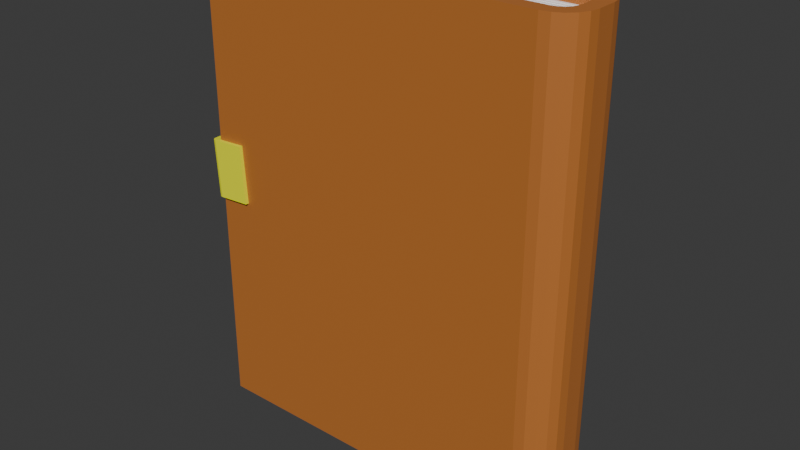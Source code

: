 # Source: Carte_SPECIALA.blend  (saved by Blender 4.2.66; exported with 4.5.12 LTS)
import bpy
from mathutils import Matrix  # noqa: F401  (used for matrix-valued properties, if any)

bpy.ops.wm.read_factory_settings(use_empty=True)
scene = bpy.context.scene
scene.name = 'Scene'

# ---- collections
col_collection = bpy.data.collections.new('Collection'); scene.collection.children.link(col_collection)

# ---- materials (node trees are filled in below, after node groups)
mat_material_060 = bpy.data.materials.new('Material.060')
mat_material_060.use_transparent_shadow = False
mat_material_061 = bpy.data.materials.new('Material.061')
mat_material_061.use_transparent_shadow = False
mat_material_062 = bpy.data.materials.new('Material.062')
mat_material_062.use_transparent_shadow = False
mat_material_063 = bpy.data.materials.new('Material.063')
mat_material_063.use_transparent_shadow = False

# ---- material node trees
mat_material_060.use_nodes = True; mat_material_060.node_tree.nodes.clear()
_N = mat_material_060.node_tree.nodes; _L = mat_material_060.node_tree.links
n0 = _N.new('ShaderNodeBsdfPrincipled'); n0.name = 'Principled BSDF'; n0.location = (10, 300)
n0.inputs[0].default_value = (0.505, 0.1713, 0.03608, 1.0)
n1 = _N.new('ShaderNodeOutputMaterial'); n1.name = 'Material Output'; n1.location = (300, 300)
_L.new(n0.outputs[0], n1.inputs[0])
n1.is_active_output = True
mat_material_061.use_nodes = True; mat_material_061.node_tree.nodes.clear()
_N = mat_material_061.node_tree.nodes; _L = mat_material_061.node_tree.links
n0 = _N.new('ShaderNodeBsdfPrincipled'); n0.name = 'Principled BSDF'; n0.location = (10, 300)
n0.inputs[0].default_value = (0.2357, 0.05027, 0.01057, 1.0)
n1 = _N.new('ShaderNodeOutputMaterial'); n1.name = 'Material Output'; n1.location = (300, 300)
_L.new(n0.outputs[0], n1.inputs[0])
n1.is_active_output = True
mat_material_062.use_nodes = True; mat_material_062.node_tree.nodes.clear()
_N = mat_material_062.node_tree.nodes; _L = mat_material_062.node_tree.links
n0 = _N.new('ShaderNodeBsdfPrincipled'); n0.name = 'Principled BSDF'; n0.location = (10, 300)
n0.inputs[0].default_value = (0.9784, 1.0, 0.0, 1.0)
n1 = _N.new('ShaderNodeOutputMaterial'); n1.name = 'Material Output'; n1.location = (300, 300)
_L.new(n0.outputs[0], n1.inputs[0])
n1.is_active_output = True
mat_material_063.use_nodes = True; mat_material_063.node_tree.nodes.clear()
_N = mat_material_063.node_tree.nodes; _L = mat_material_063.node_tree.links
n0 = _N.new('ShaderNodeBsdfPrincipled'); n0.name = 'Principled BSDF'; n0.location = (10, 300)
n0.inputs[0].default_value = (1.0, 1.0, 1.0, 1.0)
n1 = _N.new('ShaderNodeOutputMaterial'); n1.name = 'Material Output'; n1.location = (300, 300)
_L.new(n0.outputs[0], n1.inputs[0])
n1.is_active_output = True

# ---- world
world_world = bpy.data.worlds.new('World'); scene.world = world_world
world_world.use_nodes = True; world_world.node_tree.nodes.clear()
_N = world_world.node_tree.nodes; _L = world_world.node_tree.links
n0 = _N.new('ShaderNodeOutputWorld'); n0.name = 'World Output'; n0.location = (300, 300)
n1 = _N.new('ShaderNodeBackground'); n1.name = 'Background'; n1.location = (10, 300)
n1.inputs[0].default_value = (0.05088, 0.05088, 0.05088, 1.0)
_L.new(n1.outputs[0], n0.inputs[0])
n0.is_active_output = True
world_world.color = (0.05088, 0.05088, 0.05088)
world_world.use_sun_shadow = False
world_world.sun_shadow_jitter_overblur = 0.0

# ---- meshes
me_plane_035 = bpy.data.meshes.new('Plane.035')
me_plane_035.from_pydata([(-0.5049, -0.6279, -0.1119), (-0.5049, 0.6279, -0.1119), (0.4126, -0.6279, -0.1119), (0.4945, -0.6279, -0.02909), (0.4382, -0.6279, -0.1078), (0.4611, -0.6279, -0.09605), (0.4792, -0.6279, -0.07774), (0.4908, -0.6279, -0.05467), (0.4945, 0.6279, -0.02909), (0.4126, 0.6279, -0.1119), (0.4908, 0.6279, -0.05467), (0.4792, 0.6279, -0.07774), (0.4611, 0.6279, -0.09605), (0.4382, 0.6279, -0.1078), (0.494, -0.6279, 0.02481), (0.4103, -0.6279, 0.1076), (0.4896, -0.6279, 0.05039), (0.4776, -0.6279, 0.07346), (0.4591, -0.6279, 0.09177), (0.4359, -0.6279, 0.1035), (0.4103, 0.6279, 0.1076), (0.494, 0.6279, 0.02481), (0.4359, 0.6279, 0.1035), (0.4591, 0.6279, 0.09177), (0.4776, 0.6279, 0.07346), (0.4896, 0.6279, 0.05039), (-0.5049, -0.6279, -0.07186), (-0.5049, 0.6279, -0.07186), (0.4095, -0.6279, -0.07186), (0.4545, -0.6279, -0.02636), (0.4256, -0.6279, -0.0693), (0.4372, -0.6279, -0.06337), (0.4463, -0.6279, -0.05416), (0.4521, -0.6279, -0.04252), (0.4545, 0.6279, -0.02636), (0.4095, 0.6279, -0.07186), (0.4521, 0.6279, -0.04252), (0.4463, 0.6279, -0.05416), (0.4372, 0.6279, -0.06337), (0.4256, 0.6279, -0.0693), (0.454, -0.6279, 0.02124), (0.4071, -0.6279, 0.06758), (0.4512, -0.6279, 0.03751), (0.445, -0.6279, 0.04944), (0.4354, -0.6279, 0.05893), (0.4234, -0.6279, 0.06501), (0.4071, 0.6279, 0.06758), (0.454, 0.6279, 0.02124), (0.4234, 0.6279, 0.06501), (0.4354, 0.6279, 0.05893), (0.445, 0.6279, 0.04944), (0.4512, 0.6279, 0.03751), (0.4942, 0.6279, -0.00214), (0.4942, -0.6279, -0.00214), (0.4542, -0.6279, -0.002563), (0.4542, 0.6279, -0.002563)], [], [(9, 2, 0, 1), (2, 9, 13, 4), (4, 13, 12, 5), (5, 12, 11, 6), (6, 11, 10, 7), (7, 10, 8, 3), (14, 21, 25, 16), (16, 25, 24, 17), (17, 24, 23, 18), (18, 23, 22, 19), (19, 22, 20, 15), (53, 3, 8, 52), (35, 27, 26, 28), (28, 30, 39, 35), (30, 31, 38, 39), (31, 32, 37, 38), (32, 33, 36, 37), (33, 29, 34, 36), (40, 42, 51, 47), (42, 43, 50, 51), (43, 44, 49, 50), (44, 45, 48, 49), (45, 41, 46, 48), (54, 55, 34, 29), (1, 0, 26, 27), (2, 4, 30, 28), (13, 9, 35, 39), (4, 5, 31, 30), (12, 13, 39, 38), (5, 6, 32, 31), (11, 12, 38, 37), (6, 7, 33, 32), (10, 11, 37, 36), (7, 3, 29, 33), (8, 10, 36, 34), (14, 16, 42, 40), (25, 21, 47, 51), (16, 17, 43, 42), (24, 25, 51, 50), (17, 18, 44, 43), (23, 24, 50, 49), (18, 19, 45, 44), (22, 23, 49, 48), (19, 15, 41, 45), (20, 22, 48, 46), (53, 14, 40, 54), (52, 8, 34, 55), (9, 1, 27, 35), (0, 2, 28, 26), (46, 41, 15, 20), (21, 52, 55, 47), (3, 53, 54, 29), (40, 47, 55, 54), (14, 53, 52, 21)])
_uv = me_plane_035.uv_layers.new(name='UVMap')
_uv.uv.foreach_set('vector', [1.0, 1.0, 1.0, 0.0, 1.0, 0.0, 1.0, 1.0, 1.0, 0.0, 1.0, 1.0, 1.0, 1.0, 1.0, 0.0, 1.0, 0.0, 1.0, 1.0, 1.0, 1.0, 1.0, 0.0, 1.0, 0.0, 1.0, 1.0, 0.9219, 1.0, 0.9219, 0.0, 0.9219, 0.0, 0.9219, 1.0, 0.8696, 1.0, 0.8696, 0.0, 0.8696, 0.0, 0.8696, 1.0, 0.8114, 1.0, 0.8114, 0.0, 0.6886, 0.0, 0.6886, 1.0, 0.6302, 1.0, 0.6302, 0.0, 0.6302, 0.0, 0.6302, 1.0, 0.5774, 1.0, 0.5774, 0.0, 0.5774, 0.0, 0.5774, 1.0, 0.483, 1.0, 0.483, 0.0, 0.483, 0.0, 0.483, 1.0, 0.4714, 1.0, 0.4714, 0.0, 0.4714, 0.0, 0.4714, 1.0, 0.4585, 1.0, 0.4585, 0.0, 0.75, 0.0, 0.8114, 0.0, 0.8114, 1.0, 0.75, 1.0, 1.0, 1.0, 1.0, 1.0, 1.0, 0.0, 1.0, 0.0, 1.0, 0.0, 1.0, 0.0, 1.0, 1.0, 1.0, 1.0, 1.0, 0.0, 1.0, 0.0, 1.0, 1.0, 1.0, 1.0, 1.0, 0.0, 0.9219, 0.0, 0.9219, 1.0, 1.0, 1.0, 0.9219, 0.0, 0.8696, 0.0, 0.8696, 1.0, 0.9219, 1.0, 0.8696, 0.0, 0.8114, 0.0, 0.8114, 1.0, 0.8696, 1.0, 0.6886, 0.0, 0.6302, 0.0, 0.6302, 1.0, 0.6886, 1.0, 0.6302, 0.0, 0.5774, 0.0, 0.5774, 1.0, 0.6302, 1.0, 0.5774, 0.0, 0.483, 0.0, 0.483, 1.0, 0.5774, 1.0, 0.483, 0.0, 0.4714, 0.0, 0.4714, 1.0, 0.483, 1.0, 0.4714, 0.0, 0.4585, 0.0, 0.4585, 1.0, 0.4714, 1.0, 0.75, 0.0, 0.75, 1.0, 0.8114, 1.0, 0.8114, 0.0, 1.0, 1.0, 1.0, 0.0, 1.0, 0.0, 1.0, 1.0, 1.0, 0.0, 1.0, 0.0, 1.0, 0.0, 1.0, 0.0, 1.0, 1.0, 1.0, 1.0, 1.0, 1.0, 1.0, 1.0, 1.0, 0.0, 1.0, 0.0, 1.0, 0.0, 1.0, 0.0, 1.0, 1.0, 1.0, 1.0, 1.0, 1.0, 1.0, 1.0, 1.0, 0.0, 0.9219, 0.0, 0.9219, 0.0, 1.0, 0.0, 0.9219, 1.0, 1.0, 1.0, 1.0, 1.0, 0.9219, 1.0, 0.9219, 0.0, 0.8696, 0.0, 0.8696, 0.0, 0.9219, 0.0, 0.8696, 1.0, 0.9219, 1.0, 0.9219, 1.0, 0.8696, 1.0, 0.8696, 0.0, 0.8114, 0.0, 0.8114, 0.0, 0.8696, 0.0, 0.8114, 1.0, 0.8696, 1.0, 0.8696, 1.0, 0.8114, 1.0, 0.6886, 0.0, 0.6302, 0.0, 0.6302, 0.0, 0.6886, 0.0, 0.6302, 1.0, 0.6886, 1.0, 0.6886, 1.0, 0.6302, 1.0, 0.6302, 0.0, 0.5774, 0.0, 0.5774, 0.0, 0.6302, 0.0, 0.5774, 1.0, 0.6302, 1.0, 0.6302, 1.0, 0.5774, 1.0, 0.5774, 0.0, 0.483, 0.0, 0.483, 0.0, 0.5774, 0.0, 0.483, 1.0, 0.5774, 1.0, 0.5774, 1.0, 0.483, 1.0, 0.483, 0.0, 0.4714, 0.0, 0.4714, 0.0, 0.483, 0.0, 0.4714, 1.0, 0.483, 1.0, 0.483, 1.0, 0.4714, 1.0, 0.4714, 0.0, 0.4585, 0.0, 0.4585, 0.0, 0.4714, 0.0, 0.4585, 1.0, 0.4714, 1.0, 0.4714, 1.0, 0.4585, 1.0, 0.75, 0.0, 0.6886, 0.0, 0.6886, 0.0, 0.75, 0.0, 0.75, 1.0, 0.8114, 1.0, 0.8114, 1.0, 0.75, 1.0, 1.0, 1.0, 1.0, 1.0, 1.0, 1.0, 1.0, 1.0, 1.0, 0.0, 1.0, 0.0, 1.0, 0.0, 1.0, 0.0, 0.4585, 1.0, 0.4585, 0.0, 0.4585, 0.0, 0.4585, 1.0, 0.6886, 1.0, 0.75, 1.0, 0.75, 1.0, 0.6886, 1.0, 0.8114, 0.0, 0.75, 0.0, 0.75, 0.0, 0.8114, 0.0, 0.6886, 0.0, 0.6886, 1.0, 0.75, 1.0, 0.75, 0.0, 0.6886, 0.0, 0.75, 0.0, 0.75, 1.0, 0.6886, 1.0])
me_plane_035.materials.append(mat_material_060)
me_plane_035.materials.append(mat_material_061)
me_plane_035.update()
me_plane_036 = bpy.data.meshes.new('Plane.036')
me_plane_036.from_pydata([(0.09374, 0.07203, 0.1187), (0.09374, -0.08383, 0.1187), (-0.008013, -0.08383, 0.1076), (-0.008013, 0.07203, 0.1076), (0.09374, 0.07203, 0.1076), (0.09374, -0.08383, 0.1076), (0.005248, 0.07203, 0.1187), (0.005248, -0.08383, 0.1187), (0.005248, 0.07203, 0.1076), (0.005248, -0.08383, 0.1076), (-0.008013, -0.08383, 0.1076), (-0.008013, 0.07203, 0.1076), (0.005248, -0.08383, 0.1076), (0.005248, 0.07203, 0.1076), (-0.008013, -0.08383, -0.1115), (-0.008013, 0.07203, -0.1115), (0.005248, -0.08383, -0.1115), (0.005248, 0.07203, -0.1115), (0.005248, -0.08383, -0.1242), (0.005248, 0.07203, -0.1242), (0.08888, 0.07203, -0.1115), (0.08888, -0.08383, -0.1115), (0.08888, 0.07203, -0.1242), (0.08888, -0.08383, -0.1242), (-0.008013, 0.07203, 0.1076), (0.005248, 0.07203, 0.1187), (-0.006236, 0.07203, 0.1131), (-0.001383, 0.07203, 0.1172), (0.005248, -0.08383, 0.1187), (-0.008013, -0.08383, 0.1076), (-0.001383, -0.08383, 0.1172), (-0.006236, -0.08383, 0.1131), (-0.008013, -0.08383, -0.1115), (0.005248, -0.08383, -0.1242), (-0.006236, -0.08383, -0.1179), (-0.001383, -0.08383, -0.1225), (0.005248, 0.07203, -0.1242), (-0.008013, 0.07203, -0.1115), (-0.001383, 0.07203, -0.1225), (-0.006236, 0.07203, -0.1179)], [], [(6, 7, 1, 0), (8, 4, 5, 9), (0, 1, 5, 4), (24, 26, 27, 25, 6, 8, 3), (14, 15, 37, 32), (6, 0, 4, 8), (7, 28, 30, 31, 29, 2, 9), (1, 7, 9, 5), (2, 3, 11, 10), (29, 24, 3, 2), (12, 10, 14, 16), (9, 2, 10, 12), (8, 9, 12, 13), (3, 8, 13, 11), (11, 13, 17, 15), (10, 11, 15, 14), (13, 12, 16, 17), (16, 14, 32, 34, 35, 33, 18), (36, 19, 18, 33), (16, 18, 23, 21), (15, 17, 19, 36, 38, 39, 37), (20, 21, 23, 22), (18, 19, 22, 23), (17, 16, 21, 20), (19, 17, 20, 22), (28, 25, 27, 30), (30, 27, 26, 31), (31, 26, 24, 29), (32, 37, 39, 34), (34, 39, 38, 35), (35, 38, 36, 33), (25, 28, 7, 6)])
_uv = me_plane_036.uv_layers.new(name='UVMap')
_uv.uv.foreach_set('vector', [0.3309, 0.0, 0.3309, 1.0, 1.0, 1.0, 1.0, 0.0, 0.3309, 0.0, 1.0, 0.0, 1.0, 1.0, 0.3309, 1.0, 1.0, 0.0, 1.0, 1.0, 1.0, 1.0, 1.0, 0.0, 0.0, 0.0, 0.01478, 0.0, 0.1655, 0.0, 0.3309, 0.0, 0.3309, 0.0, 0.3309, 0.0, 0.0, 0.0, 0.0, 1.0, 0.0, 0.0, 0.0, 0.0, 0.0, 1.0, 0.3309, 0.0, 1.0, 0.0, 1.0, 0.0, 0.3309, 0.0, 0.3309, 1.0, 0.3309, 1.0, 0.1655, 1.0, 0.01478, 1.0, 0.0, 1.0, 0.0, 1.0, 0.3309, 1.0, 1.0, 1.0, 0.3309, 1.0, 0.3309, 1.0, 1.0, 1.0, 0.0, 1.0, 0.0, 0.0, 0.0, 0.0, 0.0, 1.0, 0.0, 1.0, 0.0, 0.0, 0.0, 0.0, 0.0, 1.0, 0.3309, 1.0, 0.0, 1.0, 0.0, 1.0, 0.3309, 1.0, 0.3309, 1.0, 0.0, 1.0, 0.0, 1.0, 0.3309, 1.0, 0.3309, 0.0, 0.3309, 1.0, 0.3309, 1.0, 0.3309, 0.0, 0.0, 0.0, 0.3309, 0.0, 0.3309, 0.0, 0.0, 0.0, 0.0, 0.0, 0.3309, 0.0, 0.3309, 0.0, 0.0, 0.0, 0.0, 1.0, 0.0, 0.0, 0.0, 0.0, 0.0, 1.0, 0.3309, 0.0, 0.3309, 1.0, 0.3309, 1.0, 0.3309, 0.0, 0.3309, 1.0, 0.0, 1.0, 0.0, 1.0, 0.01478, 1.0, 0.1655, 1.0, 0.3309, 1.0, 0.3309, 1.0, 0.3309, 0.0, 0.3309, 0.0, 0.3309, 1.0, 0.3309, 1.0, 0.3309, 1.0, 0.3309, 1.0, 0.3309, 1.0, 0.3309, 1.0, 0.0, 0.0, 0.3309, 0.0, 0.3309, 0.0, 0.3309, 0.0, 0.1655, 0.0, 0.01478, 0.0, 0.0, 0.0, 0.3309, 0.0, 0.3309, 1.0, 0.3309, 1.0, 0.3309, 0.0, 0.3309, 1.0, 0.3309, 0.0, 0.3309, 0.0, 0.3309, 1.0, 0.3309, 0.0, 0.3309, 1.0, 0.3309, 1.0, 0.3309, 0.0, 0.3309, 0.0, 0.3309, 0.0, 0.3309, 0.0, 0.3309, 0.0, 0.3309, 1.0, 0.3309, 0.0, 0.1655, 0.0, 0.1655, 1.0, 0.1655, 1.0, 0.1655, 0.0, 0.01478, 0.0, 0.01478, 1.0, 0.01478, 1.0, 0.01478, 0.0, 0.0, 0.0, 0.0, 1.0, 0.0, 1.0, 0.0, 0.0, 0.01478, 0.0, 0.01478, 1.0, 0.01478, 1.0, 0.01478, 0.0, 0.1655, 0.0, 0.1655, 1.0, 0.1655, 1.0, 0.1655, 0.0, 0.3309, 0.0, 0.3309, 1.0, 0.3309, 0.0, 0.3309, 1.0, 0.3309, 1.0, 0.3309, 0.0])
me_plane_036.materials.append(mat_material_062)
me_plane_036.update()
me_cube_018 = bpy.data.meshes.new('Cube.018')
me_cube_018.from_pydata([(-1.0, -1.0, 1.0), (-1.0, 1.0, 1.0), (1.0, -1.0, -1.0), (1.0, -1.0, 1.0), (1.0, 1.0, -1.0), (1.0, 1.0, 1.0), (-0.9948, -0.9948, 0.2727), (-0.9948, -0.9948, 0.3002), (0.9948, -0.9948, 0.3002), (0.9948, -0.9948, 0.2727), (-0.9948, -0.9948, 0.06342), (0.9948, -0.9948, 0.06342), (-0.9948, -0.9948, 0.09091), (-0.9948, -0.9948, 0.1184), (0.9948, -0.9948, 0.1184), (0.9948, -0.9948, 0.09091), (-0.9948, -0.9948, -0.1184), (0.9948, -0.9948, -0.1184), (-0.9948, -0.9948, -0.09091), (-0.9948, -0.9948, -0.06342), (0.9948, -0.9948, -0.06342), (0.9948, -0.9948, -0.09091), (-0.9948, -0.9948, -0.3002), (0.9948, -0.9948, -0.3002), (-0.9948, -0.9948, -0.2727), (-0.9948, -0.9948, -0.2452), (0.9948, -0.9948, -0.2452), (0.9948, -0.9948, -0.2727), (-0.9948, -0.9948, -0.482), (0.9948, -0.9948, -0.482), (-0.9948, -0.9948, -0.4545), (-0.9948, -0.9948, -0.4271), (0.9948, -0.9948, -0.4271), (0.9948, -0.9948, -0.4545), (-0.9948, -0.9948, -0.6639), (0.9948, -0.9948, -0.6639), (-0.9948, -0.9948, -0.6364), (-0.9948, -0.9948, -0.6089), (0.9948, -0.9948, -0.6089), (0.9948, -0.9948, -0.6364), (-0.9948, -0.9948, -0.8457), (0.9948, -0.9948, -0.8457), (-0.9948, -0.9948, -0.8182), (-0.9948, -0.9948, -0.7907), (0.9948, -0.9948, -0.7907), (0.9948, -0.9948, -0.8182), (-1.0, -1.0, -0.1184), (-1.0, 1.0, -0.1184), (1.0, 1.0, -0.1184), (1.0, -1.0, -0.1184), (0.9948, -0.9948, 0.2452), (-0.9948, -0.9948, 0.2452), (0.9948, -0.9948, 0.4545), (0.9948, -0.9948, 0.482), (-0.9948, -0.9948, 0.482), (-0.9948, -0.9948, 0.4545), (0.9948, -0.9948, 0.4271), (-0.9948, -0.9948, 0.4271), (0.9948, -0.9948, 0.6364), (0.9948, -0.9948, 0.6639), (-0.9948, -0.9948, 0.6639), (-0.9948, -0.9948, 0.6364), (0.9948, -0.9948, 0.6089), (-0.9948, -0.9948, 0.6089), (0.9948, -0.9948, 0.8182), (0.9948, -0.9948, 0.8457), (-0.9948, -0.9948, 0.8457), (-0.9948, -0.9948, 0.8182), (0.9948, -0.9948, 0.7907), (-0.9948, -0.9948, 0.7907), (0.9948, 0.9948, -0.8182), (0.9948, 0.9948, -0.7907), (0.9948, 0.9948, -0.8457), (0.9948, 0.9948, -0.6364), (0.9948, 0.9948, -0.6089), (0.9948, 0.9948, -0.6639), (0.9948, 0.9948, -0.4545), (0.9948, 0.9948, -0.4271), (0.9948, 0.9948, -0.482), (0.9948, 0.9948, -0.2727), (0.9948, 0.9948, -0.2452), (0.9948, 0.9948, -0.3002), (0.9948, 0.9948, -0.09091), (0.9948, 0.9948, -0.06342), (0.9948, 0.9948, -0.1184), (0.9948, 0.9948, 0.09091), (0.9948, 0.9948, 0.1184), (0.9948, 0.9948, 0.06342), (0.9948, 0.9948, 0.2727), (0.9948, 0.9948, 0.3002), (0.9948, 0.9948, 0.2452), (0.9948, 0.9948, 0.4545), (0.9948, 0.9948, 0.482), (0.9948, 0.9948, 0.4271), (0.9948, 0.9948, 0.6364), (0.9948, 0.9948, 0.6639), (0.9948, 0.9948, 0.6089), (0.9948, 0.9948, 0.8182), (0.9948, 0.9948, 0.8457), (0.9948, 0.9948, 0.7907), (-0.9948, 0.9948, -0.8182), (-0.9948, 0.9948, -0.7907), (-0.9948, 0.9948, -0.8457), (-0.9948, 0.9948, -0.6364), (-0.9948, 0.9948, -0.6089), (-0.9948, 0.9948, -0.6639), (-0.9948, 0.9948, -0.4545), (-0.9948, 0.9948, -0.4271), (-0.9948, 0.9948, -0.482), (-0.9948, 0.9948, -0.2727), (-0.9948, 0.9948, -0.2452), (-0.9948, 0.9948, -0.3002), (-0.9948, 0.9948, -0.09091), (-0.9948, 0.9948, -0.06342), (-0.9948, 0.9948, -0.1184), (-0.9948, 0.9948, 0.09091), (-0.9948, 0.9948, 0.1184), (-0.9948, 0.9948, 0.06342), (-0.9948, 0.9948, 0.2727), (-0.9948, 0.9948, 0.3002), (-0.9948, 0.9948, 0.2452), (-0.9948, 0.9948, 0.4545), (-0.9948, 0.9948, 0.482), (-0.9948, 0.9948, 0.4271), (-0.9948, 0.9948, 0.6364), (-0.9948, 0.9948, 0.6639), (-0.9948, 0.9948, 0.6089), (-0.9948, 0.9948, 0.8182), (-0.9948, 0.9948, 0.8457), (-0.9948, 0.9948, 0.7907), (-1.0, -1.0, -0.9728), (-0.9728, -1.0, -1.0), (-0.9991, -1.0, -0.9799), (-0.9964, -1.0, -0.9864), (-0.992, -1.0, -0.992), (-0.9864, -1.0, -0.9964), (-0.9799, -1.0, -0.9991), (-0.9728, 1.0, -1.0), (-1.0, 1.0, -0.9728), (-0.9799, 1.0, -0.9991), (-0.9864, 1.0, -0.9964), (-0.992, 1.0, -0.992), (-0.9964, 1.0, -0.9864), (-0.9991, 1.0, -0.9799), (-1.0, -1.0, -0.7635), (-0.9728, -0.9728, -0.7907), (-0.9991, -0.9991, -0.7705), (-0.9964, -0.9964, -0.7771), (-0.992, -0.992, -0.7827), (-0.9864, -0.9864, -0.7871), (-0.9799, -0.9799, -0.7898), (-0.9728, -0.9728, -0.8457), (-1.0, -1.0, -0.8729), (-0.9799, -0.9799, -0.8466), (-0.9864, -0.9864, -0.8493), (-0.992, -0.992, -0.8536), (-0.9964, -0.9964, -0.8593), (-0.9991, -0.9991, -0.8658), (-1.0, -1.0, -0.5817), (-0.9728, -0.9728, -0.6089), (-0.9991, -0.9991, -0.5887), (-0.9964, -0.9964, -0.5953), (-0.992, -0.992, -0.6009), (-0.9864, -0.9864, -0.6052), (-0.9799, -0.9799, -0.6079), (-0.9728, -0.9728, -0.6639), (-1.0, -1.0, -0.691), (-0.9799, -0.9799, -0.6648), (-0.9864, -0.9864, -0.6675), (-0.992, -0.992, -0.6718), (-0.9964, -0.9964, -0.6774), (-0.9991, -0.9991, -0.684), (-1.0, -1.0, -0.3999), (-0.9728, -0.9728, -0.4271), (-0.9991, -0.9991, -0.4069), (-0.9964, -0.9964, -0.4135), (-0.992, -0.992, -0.4191), (-0.9864, -0.9864, -0.4234), (-0.9799, -0.9799, -0.4261), (-0.9728, -0.9728, -0.482), (-1.0, -1.0, -0.5092), (-0.9799, -0.9799, -0.483), (-0.9864, -0.9864, -0.4857), (-0.992, -0.992, -0.49), (-0.9964, -0.9964, -0.4956), (-0.9991, -0.9991, -0.5022), (-1.0, -1.0, -0.2181), (-0.9728, -0.9728, -0.2452), (-0.9991, -0.9991, -0.2251), (-0.9964, -0.9964, -0.2316), (-0.992, -0.992, -0.2373), (-0.9864, -0.9864, -0.2416), (-0.9799, -0.9799, -0.2443), (-0.9728, -0.9728, -0.3002), (-1.0, -1.0, -0.3274), (-0.9799, -0.9799, -0.3011), (-0.9864, -0.9864, -0.3039), (-0.992, -0.992, -0.3082), (-0.9964, -0.9964, -0.3138), (-0.9991, -0.9991, -0.3204), (-1.0, -1.0, -0.03623), (-0.9728, -0.9728, -0.06342), (-0.9991, -0.9991, -0.04327), (-0.9964, -0.9964, -0.04983), (-0.992, -0.992, -0.05546), (-0.9864, -0.9864, -0.05978), (-0.9799, -0.9799, -0.06249), (-1.0, -1.0, 0.1456), (-0.9728, -0.9728, 0.1184), (-0.9991, -0.9991, 0.1385), (-0.9964, -0.9964, 0.132), (-0.992, -0.992, 0.1264), (-0.9864, -0.9864, 0.122), (-0.9799, -0.9799, 0.1193), (-0.9728, -0.9728, 0.06342), (-1.0, -1.0, 0.03623), (-0.9799, -0.9799, 0.06249), (-0.9864, -0.9864, 0.05978), (-0.992, -0.992, 0.05546), (-0.9964, -0.9964, 0.04983), (-0.9991, -0.9991, 0.04327), (-1.0, -1.0, 0.3274), (-0.9728, -0.9728, 0.3002), (-0.9991, -0.9991, 0.3204), (-0.9964, -0.9964, 0.3138), (-0.992, -0.992, 0.3082), (-0.9864, -0.9864, 0.3039), (-0.9799, -0.9799, 0.3011), (-0.9728, -0.9728, 0.2452), (-1.0, -1.0, 0.2181), (-0.9799, -0.9799, 0.2443), (-0.9864, -0.9864, 0.2416), (-0.992, -0.992, 0.2373), (-0.9964, -0.9964, 0.2316), (-0.9991, -0.9991, 0.2251), (-1.0, -1.0, 0.5092), (-0.9728, -0.9728, 0.482), (-0.9991, -0.9991, 0.5022), (-0.9964, -0.9964, 0.4956), (-0.992, -0.992, 0.49), (-0.9864, -0.9864, 0.4857), (-0.9799, -0.9799, 0.483), (-0.9728, -0.9728, 0.4271), (-1.0, -1.0, 0.3999), (-0.9799, -0.9799, 0.4261), (-0.9864, -0.9864, 0.4234), (-0.992, -0.992, 0.4191), (-0.9964, -0.9964, 0.4135), (-0.9991, -0.9991, 0.4069), (-1.0, -1.0, 0.691), (-0.9728, -0.9728, 0.6639), (-0.9991, -0.9991, 0.684), (-0.9964, -0.9964, 0.6774), (-0.992, -0.992, 0.6718), (-0.9864, -0.9864, 0.6675), (-0.9799, -0.9799, 0.6648), (-0.9728, -0.9728, 0.6089), (-1.0, -1.0, 0.5817), (-0.9799, -0.9799, 0.6079), (-0.9864, -0.9864, 0.6052), (-0.992, -0.992, 0.6009), (-0.9964, -0.9964, 0.5953), (-0.9991, -0.9991, 0.5887), (-1.0, -1.0, 0.8729), (-0.9728, -0.9728, 0.8457), (-0.9991, -0.9991, 0.8658), (-0.9964, -0.9964, 0.8593), (-0.992, -0.992, 0.8536), (-0.9864, -0.9864, 0.8493), (-0.9799, -0.9799, 0.8466), (-0.9728, -0.9728, 0.7907), (-1.0, -1.0, 0.7635), (-0.9799, -0.9799, 0.7898), (-0.9864, -0.9864, 0.7871), (-0.992, -0.992, 0.7827), (-0.9964, -0.9964, 0.7771), (-0.9991, -0.9991, 0.7705), (-1.0, 1.0, 0.7635), (-0.9728, 0.9728, 0.7907), (-0.9991, 0.9991, 0.7705), (-0.9964, 0.9964, 0.7771), (-0.992, 0.992, 0.7827), (-0.9864, 0.9864, 0.7871), (-0.9799, 0.9799, 0.7898), (-0.9728, 0.9728, 0.8457), (-1.0, 1.0, 0.8729), (-0.9799, 0.9799, 0.8466), (-0.9864, 0.9864, 0.8493), (-0.992, 0.992, 0.8536), (-0.9964, 0.9964, 0.8593), (-0.9991, 0.9991, 0.8658), (-1.0, 1.0, 0.5817), (-0.9728, 0.9728, 0.6089), (-0.9991, 0.9991, 0.5887), (-0.9964, 0.9964, 0.5953), (-0.992, 0.992, 0.6009), (-0.9864, 0.9864, 0.6052), (-0.9799, 0.9799, 0.6079), (-0.9728, 0.9728, 0.6639), (-1.0, 1.0, 0.691), (-0.9799, 0.9799, 0.6648), (-0.9864, 0.9864, 0.6675), (-0.992, 0.992, 0.6718), (-0.9964, 0.9964, 0.6774), (-0.9991, 0.9991, 0.684), (-1.0, 1.0, 0.3999), (-0.9728, 0.9728, 0.4271), (-0.9991, 0.9991, 0.4069), (-0.9964, 0.9964, 0.4135), (-0.992, 0.992, 0.4191), (-0.9864, 0.9864, 0.4234), (-0.9799, 0.9799, 0.4261), (-0.9728, 0.9728, 0.482), (-1.0, 1.0, 0.5092), (-0.9799, 0.9799, 0.483), (-0.9864, 0.9864, 0.4857), (-0.992, 0.992, 0.49), (-0.9964, 0.9964, 0.4956), (-0.9991, 0.9991, 0.5022), (-1.0, 1.0, 0.2181), (-0.9728, 0.9728, 0.2452), (-0.9991, 0.9991, 0.2251), (-0.9964, 0.9964, 0.2316), (-0.992, 0.992, 0.2373), (-0.9864, 0.9864, 0.2416), (-0.9799, 0.9799, 0.2443), (-0.9728, 0.9728, 0.3002), (-1.0, 1.0, 0.3274), (-0.9799, 0.9799, 0.3011), (-0.9864, 0.9864, 0.3039), (-0.992, 0.992, 0.3082), (-0.9964, 0.9964, 0.3138), (-0.9991, 0.9991, 0.3204), (-1.0, 1.0, 0.03623), (-0.9728, 0.9728, 0.06342), (-0.9991, 0.9991, 0.04327), (-0.9964, 0.9964, 0.04983), (-0.992, 0.992, 0.05546), (-0.9864, 0.9864, 0.05978), (-0.9799, 0.9799, 0.06249), (-0.9728, 0.9728, 0.1184), (-1.0, 1.0, 0.1456), (-0.9799, 0.9799, 0.1193), (-0.9864, 0.9864, 0.122), (-0.992, 0.992, 0.1264), (-0.9964, 0.9964, 0.132), (-0.9991, 0.9991, 0.1385), (-0.9728, 0.9728, -0.06342), (-1.0, 1.0, -0.03623), (-0.9799, 0.9799, -0.06249), (-0.9864, 0.9864, -0.05978), (-0.992, 0.992, -0.05546), (-0.9964, 0.9964, -0.04983), (-0.9991, 0.9991, -0.04327), (-1.0, 1.0, -0.3274), (-0.9728, 0.9728, -0.3002), (-0.9991, 0.9991, -0.3204), (-0.9964, 0.9964, -0.3138), (-0.992, 0.992, -0.3082), (-0.9864, 0.9864, -0.3039), (-0.9799, 0.9799, -0.3011), (-0.9728, 0.9728, -0.2452), (-1.0, 1.0, -0.2181), (-0.9799, 0.9799, -0.2443), (-0.9864, 0.9864, -0.2416), (-0.992, 0.992, -0.2373), (-0.9964, 0.9964, -0.2316), (-0.9991, 0.9991, -0.2251), (-1.0, 1.0, -0.5092), (-0.9728, 0.9728, -0.482), (-0.9991, 0.9991, -0.5022), (-0.9964, 0.9964, -0.4956), (-0.992, 0.992, -0.49), (-0.9864, 0.9864, -0.4857), (-0.9799, 0.9799, -0.483), (-0.9728, 0.9728, -0.4271), (-1.0, 1.0, -0.3999), (-0.9799, 0.9799, -0.4261), (-0.9864, 0.9864, -0.4234), (-0.992, 0.992, -0.4191), (-0.9964, 0.9964, -0.4135), (-0.9991, 0.9991, -0.4069), (-1.0, 1.0, -0.691), (-0.9728, 0.9728, -0.6639), (-0.9991, 0.9991, -0.684), (-0.9964, 0.9964, -0.6774), (-0.992, 0.992, -0.6718), (-0.9864, 0.9864, -0.6675), (-0.9799, 0.9799, -0.6648), (-0.9728, 0.9728, -0.6089), (-1.0, 1.0, -0.5817), (-0.9799, 0.9799, -0.6079), (-0.9864, 0.9864, -0.6052), (-0.992, 0.992, -0.6009), (-0.9964, 0.9964, -0.5953), (-0.9991, 0.9991, -0.5887), (-1.0, 1.0, -0.8729), (-0.9728, 0.9728, -0.8457), (-0.9991, 0.9991, -0.8658), (-0.9964, 0.9964, -0.8593), (-0.992, 0.992, -0.8536), (-0.9864, 0.9864, -0.8493), (-0.9799, 0.9799, -0.8466), (-0.9728, 0.9728, -0.7907), (-1.0, 1.0, -0.7635), (-0.9799, 0.9799, -0.7898), (-0.9864, 0.9864, -0.7871), (-0.992, 0.992, -0.7827), (-0.9964, 0.9964, -0.7771), (-0.9991, 0.9991, -0.7705), (1.0, 1.0, 0.7635), (0.9728, 0.9728, 0.7907), (0.9991, 0.9991, 0.7705), (0.9964, 0.9964, 0.7771), (0.992, 0.992, 0.7827), (0.9864, 0.9864, 0.7871), (0.9799, 0.9799, 0.7898), (0.9728, 0.9728, 0.8457), (1.0, 1.0, 0.8729), (0.9799, 0.9799, 0.8466), (0.9864, 0.9864, 0.8493), (0.992, 0.992, 0.8536), (0.9964, 0.9964, 0.8593), (0.9991, 0.9991, 0.8658), (1.0, 1.0, 0.5817), (0.9728, 0.9728, 0.6089), (0.9991, 0.9991, 0.5887), (0.9964, 0.9964, 0.5953), (0.992, 0.992, 0.6009), (0.9864, 0.9864, 0.6052), (0.9799, 0.9799, 0.6079), (0.9728, 0.9728, 0.6639), (1.0, 1.0, 0.691), (0.9799, 0.9799, 0.6648), (0.9864, 0.9864, 0.6675), (0.992, 0.992, 0.6718), (0.9964, 0.9964, 0.6774), (0.9991, 0.9991, 0.684), (1.0, 1.0, 0.3999), (0.9728, 0.9728, 0.4271), (0.9991, 0.9991, 0.4069), (0.9964, 0.9964, 0.4135), (0.992, 0.992, 0.4191), (0.9864, 0.9864, 0.4234), (0.9799, 0.9799, 0.4261), (0.9728, 0.9728, 0.482), (1.0, 1.0, 0.5092), (0.9799, 0.9799, 0.483), (0.9864, 0.9864, 0.4857), (0.992, 0.992, 0.49), (0.9964, 0.9964, 0.4956), (0.9991, 0.9991, 0.5022), (1.0, 1.0, 0.2181), (0.9728, 0.9728, 0.2452), (0.9991, 0.9991, 0.2251), (0.9964, 0.9964, 0.2316), (0.992, 0.992, 0.2373), (0.9864, 0.9864, 0.2416), (0.9799, 0.9799, 0.2443), (0.9728, 0.9728, 0.3002), (1.0, 1.0, 0.3274), (0.9799, 0.9799, 0.3011), (0.9864, 0.9864, 0.3039), (0.992, 0.992, 0.3082), (0.9964, 0.9964, 0.3138), (0.9991, 0.9991, 0.3204), (1.0, 1.0, 0.03623), (0.9728, 0.9728, 0.06342), (0.9991, 0.9991, 0.04327), (0.9964, 0.9964, 0.04983), (0.992, 0.992, 0.05546), (0.9864, 0.9864, 0.05978), (0.9799, 0.9799, 0.06249), (0.9728, 0.9728, 0.1184), (1.0, 1.0, 0.1456), (0.9799, 0.9799, 0.1193), (0.9864, 0.9864, 0.122), (0.992, 0.992, 0.1264), (0.9964, 0.9964, 0.132), (0.9991, 0.9991, 0.1385), (0.9728, 0.9728, -0.06342), (1.0, 1.0, -0.03623), (0.9799, 0.9799, -0.06249), (0.9864, 0.9864, -0.05978), (0.992, 0.992, -0.05546), (0.9964, 0.9964, -0.04983), (0.9991, 0.9991, -0.04327), (1.0, 1.0, -0.3274), (0.9728, 0.9728, -0.3002), (0.9991, 0.9991, -0.3204), (0.9964, 0.9964, -0.3138), (0.992, 0.992, -0.3082), (0.9864, 0.9864, -0.3039), (0.9799, 0.9799, -0.3011), (0.9728, 0.9728, -0.2452), (1.0, 1.0, -0.2181), (0.9799, 0.9799, -0.2443), (0.9864, 0.9864, -0.2416), (0.992, 0.992, -0.2373), (0.9964, 0.9964, -0.2316), (0.9991, 0.9991, -0.2251), (1.0, 1.0, -0.5092), (0.9728, 0.9728, -0.482), (0.9991, 0.9991, -0.5022), (0.9964, 0.9964, -0.4956), (0.992, 0.992, -0.49), (0.9864, 0.9864, -0.4857), (0.9799, 0.9799, -0.483), (0.9728, 0.9728, -0.4271), (1.0, 1.0, -0.3999), (0.9799, 0.9799, -0.4261), (0.9864, 0.9864, -0.4234), (0.992, 0.992, -0.4191), (0.9964, 0.9964, -0.4135), (0.9991, 0.9991, -0.4069), (1.0, 1.0, -0.691), (0.9728, 0.9728, -0.6639), (0.9991, 0.9991, -0.684), (0.9964, 0.9964, -0.6774), (0.992, 0.992, -0.6718), (0.9864, 0.9864, -0.6675), (0.9799, 0.9799, -0.6648), (0.9728, 0.9728, -0.6089), (1.0, 1.0, -0.5817), (0.9799, 0.9799, -0.6079), (0.9864, 0.9864, -0.6052), (0.992, 0.992, -0.6009), (0.9964, 0.9964, -0.5953), (0.9991, 0.9991, -0.5887), (1.0, 1.0, -0.8729), (0.9728, 0.9728, -0.8457), (0.9991, 0.9991, -0.8658), (0.9964, 0.9964, -0.8593), (0.992, 0.992, -0.8536), (0.9864, 0.9864, -0.8493), (0.9799, 0.9799, -0.8466), (0.9728, 0.9728, -0.7907), (1.0, 1.0, -0.7635), (0.9799, 0.9799, -0.7898), (0.9864, 0.9864, -0.7871), (0.992, 0.992, -0.7827), (0.9964, 0.9964, -0.7771), (0.9991, 0.9991, -0.7705), (1.0, -1.0, 0.7635), (0.9728, -0.9728, 0.7907), (0.9991, -0.9991, 0.7705), (0.9964, -0.9964, 0.7771), (0.992, -0.992, 0.7827), (0.9864, -0.9864, 0.7871), (0.9799, -0.9799, 0.7898), (0.9728, -0.9728, 0.8457), (1.0, -1.0, 0.8729), (0.9799, -0.9799, 0.8466), (0.9864, -0.9864, 0.8493), (0.992, -0.992, 0.8536), (0.9964, -0.9964, 0.8593), (0.9991, -0.9991, 0.8658), (1.0, -1.0, 0.5817), (0.9728, -0.9728, 0.6089), (0.9991, -0.9991, 0.5887), (0.9964, -0.9964, 0.5953), (0.992, -0.992, 0.6009), (0.9864, -0.9864, 0.6052), (0.9799, -0.9799, 0.6079), (0.9728, -0.9728, 0.6639), (1.0, -1.0, 0.691), (0.9799, -0.9799, 0.6648), (0.9864, -0.9864, 0.6675), (0.992, -0.992, 0.6718), (0.9964, -0.9964, 0.6774), (0.9991, -0.9991, 0.684), (1.0, -1.0, 0.3999), (0.9728, -0.9728, 0.4271), (0.9991, -0.9991, 0.4069), (0.9964, -0.9964, 0.4135), (0.992, -0.992, 0.4191), (0.9864, -0.9864, 0.4234), (0.9799, -0.9799, 0.4261), (0.9728, -0.9728, 0.482), (1.0, -1.0, 0.5092), (0.9799, -0.9799, 0.483), (0.9864, -0.9864, 0.4857), (0.992, -0.992, 0.49), (0.9964, -0.9964, 0.4956), (0.9991, -0.9991, 0.5022), (1.0, -1.0, 0.2181), (0.9728, -0.9728, 0.2452), (0.9991, -0.9991, 0.2251), (0.9964, -0.9964, 0.2316), (0.992, -0.992, 0.2373), (0.9864, -0.9864, 0.2416), (0.9799, -0.9799, 0.2443), (0.9728, -0.9728, 0.3002), (1.0, -1.0, 0.3274), (0.9799, -0.9799, 0.3011), (0.9864, -0.9864, 0.3039), (0.992, -0.992, 0.3082), (0.9964, -0.9964, 0.3138), (0.9991, -0.9991, 0.3204), (1.0, -1.0, 0.03623), (0.9728, -0.9728, 0.06342), (0.9991, -0.9991, 0.04327), (0.9964, -0.9964, 0.04983), (0.992, -0.992, 0.05546), (0.9864, -0.9864, 0.05978), (0.9799, -0.9799, 0.06249), (0.9728, -0.9728, 0.1184), (1.0, -1.0, 0.1456), (0.9799, -0.9799, 0.1193), (0.9864, -0.9864, 0.122), (0.992, -0.992, 0.1264), (0.9964, -0.9964, 0.132), (0.9991, -0.9991, 0.1385), (0.9728, -0.9728, -0.06342), (1.0, -1.0, -0.03623), (0.9799, -0.9799, -0.06249), (0.9864, -0.9864, -0.05978), (0.992, -0.992, -0.05546), (0.9964, -0.9964, -0.04983), (0.9991, -0.9991, -0.04327), (1.0, -1.0, -0.3274), (0.9728, -0.9728, -0.3002), (0.9991, -0.9991, -0.3204), (0.9964, -0.9964, -0.3138), (0.992, -0.992, -0.3082), (0.9864, -0.9864, -0.3039), (0.9799, -0.9799, -0.3011), (0.9728, -0.9728, -0.2452), (1.0, -1.0, -0.2181), (0.9799, -0.9799, -0.2443), (0.9864, -0.9864, -0.2416), (0.992, -0.992, -0.2373), (0.9964, -0.9964, -0.2316), (0.9991, -0.9991, -0.2251), (1.0, -1.0, -0.5092), (0.9728, -0.9728, -0.482), (0.9991, -0.9991, -0.5022), (0.9964, -0.9964, -0.4956), (0.992, -0.992, -0.49), (0.9864, -0.9864, -0.4857), (0.9799, -0.9799, -0.483), (0.9728, -0.9728, -0.4271), (1.0, -1.0, -0.3999), (0.9799, -0.9799, -0.4261), (0.9864, -0.9864, -0.4234), (0.992, -0.992, -0.4191), (0.9964, -0.9964, -0.4135), (0.9991, -0.9991, -0.4069), (1.0, -1.0, -0.691), (0.9728, -0.9728, -0.6639), (0.9991, -0.9991, -0.684), (0.9964, -0.9964, -0.6774), (0.992, -0.992, -0.6718), (0.9864, -0.9864, -0.6675), (0.9799, -0.9799, -0.6648), (0.9728, -0.9728, -0.6089), (1.0, -1.0, -0.5817), (0.9799, -0.9799, -0.6079), (0.9864, -0.9864, -0.6052), (0.992, -0.992, -0.6009), (0.9964, -0.9964, -0.5953), (0.9991, -0.9991, -0.5887), (1.0, -1.0, -0.8729), (0.9728, -0.9728, -0.8457), (0.9991, -0.9991, -0.8658), (0.9964, -0.9964, -0.8593), (0.992, -0.992, -0.8536), (0.9864, -0.9864, -0.8493), (0.9799, -0.9799, -0.8466), (0.9728, -0.9728, -0.7907), (1.0, -1.0, -0.7635), (0.9799, -0.9799, -0.7898), (0.9864, -0.9864, -0.7871), (0.992, -0.992, -0.7827), (0.9964, -0.9964, -0.7771), (0.9991, -0.9991, -0.7705)], [], [(425, 292, 126, 96), (284, 417, 98, 128), (417, 550, 65, 98), (551, 3, 0, 263), (2, 662, 152, 130, 132, 133, 134, 135, 136, 131), (5, 1, 0, 3), (670, 648, 166, 144), (656, 634, 180, 158), (642, 620, 194, 172), (628, 49, 46, 186), (614, 599, 215, 200), (607, 585, 229, 207), (593, 571, 243, 221), (579, 557, 257, 235), (565, 543, 271, 249), (270, 544, 68, 69), (44, 43, 42, 45), (536, 669, 44, 71), (522, 655, 38, 74), (508, 641, 32, 77), (494, 627, 26, 80), (635, 502, 78, 29), (473, 606, 14, 86), (459, 592, 8, 89), (445, 578, 53, 92), (431, 564, 59, 95), (558, 425, 96, 62), (669, 145, 43, 44), (389, 522, 74, 104), (375, 508, 77, 107), (361, 494, 80, 110), (502, 369, 108, 78), (340, 473, 86, 116), (326, 459, 89, 119), (312, 445, 92, 122), (298, 431, 95, 125), (137, 139, 140, 141, 142, 143, 138, 396, 529, 4), (151, 663, 41, 40), (165, 649, 35, 34), (179, 635, 29, 28), (193, 621, 23, 22), (606, 208, 13, 14), (214, 600, 11, 10), (228, 586, 50, 51), (242, 572, 56, 57), (256, 558, 62, 63), (207, 229, 319, 341), (586, 453, 90, 50), (145, 403, 101, 43), (355, 193, 22, 111), (47, 46, 16, 114), (537, 515, 648, 670), (516, 383, 105, 75), (474, 452, 585, 607), (453, 320, 120, 90), (200, 215, 333, 348), (404, 382, 515, 537), (236, 312, 122, 54), (613, 201, 19, 20), (663, 530, 72, 41), (341, 319, 452, 474), (600, 467, 87, 11), (187, 361, 110, 25), (320, 228, 51, 120), (186, 46, 47, 362), (4, 529, 662, 2), (530, 397, 102, 72), (627, 187, 25, 26), (481, 466, 599, 614), (369, 179, 28, 108), (467, 334, 117, 87), (403, 536, 71, 101), (172, 194, 354, 376), (348, 333, 466, 481), (641, 173, 31, 32), (480, 613, 20, 83), (222, 326, 119, 7), (278, 270, 69, 129), (544, 411, 99, 68), (158, 180, 368, 390), (411, 278, 129, 99), (49, 48, 84, 17), (347, 480, 83, 113), (173, 375, 107, 31), (334, 214, 10, 117), (655, 159, 37, 38), (432, 410, 543, 565), (263, 0, 1, 285), (48, 47, 114, 84), (383, 165, 34, 105), (144, 166, 382, 404), (550, 264, 66, 65), (621, 488, 81, 23), (299, 277, 410, 432), (264, 284, 128, 66), (418, 5, 3, 551), (249, 271, 277, 299), (509, 487, 620, 642), (488, 355, 111, 81), (208, 340, 116, 13), (292, 256, 63, 126), (564, 250, 60, 59), (446, 424, 557, 579), (285, 1, 5, 418), (159, 389, 104, 37), (376, 354, 487, 509), (46, 49, 17, 16), (235, 257, 291, 313), (495, 48, 49, 628), (313, 291, 424, 446), (578, 236, 54, 53), (572, 439, 93, 56), (397, 151, 40, 102), (523, 501, 634, 656), (362, 47, 48, 495), (250, 298, 125, 60), (221, 243, 305, 327), (460, 438, 571, 593), (439, 306, 123, 93), (592, 222, 7, 8), (390, 368, 501, 523), (201, 347, 113, 19), (306, 242, 57, 123), (649, 516, 75, 35), (327, 305, 438, 460), (137, 4, 2, 131), (45, 42, 40, 41), (38, 37, 36, 39), (39, 36, 34, 35), (32, 31, 30, 33), (33, 30, 28, 29), (26, 25, 24, 27), (27, 24, 22, 23), (20, 19, 18, 21), (21, 18, 16, 17), (14, 13, 12, 15), (15, 12, 10, 11), (8, 7, 6, 9), (9, 6, 51, 50), (53, 54, 55, 52), (52, 55, 57, 56), (59, 60, 61, 58), (58, 61, 63, 62), (65, 66, 67, 64), (64, 67, 69, 68), (71, 44, 45, 70), (70, 45, 41, 72), (74, 38, 39, 73), (73, 39, 35, 75), (77, 32, 33, 76), (76, 33, 29, 78), (80, 26, 27, 79), (79, 27, 23, 81), (83, 20, 21, 82), (82, 21, 17, 84), (86, 14, 15, 85), (85, 15, 11, 87), (89, 8, 9, 88), (88, 9, 50, 90), (92, 53, 52, 91), (91, 52, 56, 93), (95, 59, 58, 94), (94, 58, 62, 96), (98, 65, 64, 97), (97, 64, 68, 99), (101, 71, 70, 100), (100, 70, 72, 102), (104, 74, 73, 103), (103, 73, 75, 105), (107, 77, 76, 106), (106, 76, 78, 108), (110, 80, 79, 109), (109, 79, 81, 111), (113, 83, 82, 112), (112, 82, 84, 114), (116, 86, 85, 115), (115, 85, 87, 117), (119, 89, 88, 118), (118, 88, 90, 120), (122, 92, 91, 121), (121, 91, 93, 123), (125, 95, 94, 124), (124, 94, 96, 126), (128, 98, 97, 127), (127, 97, 99, 129), (43, 101, 100, 42), (42, 100, 102, 40), (37, 104, 103, 36), (36, 103, 105, 34), (31, 107, 106, 30), (30, 106, 108, 28), (25, 110, 109, 24), (24, 109, 111, 22), (19, 113, 112, 18), (18, 112, 114, 16), (13, 116, 115, 12), (12, 115, 117, 10), (7, 119, 118, 6), (6, 118, 120, 51), (54, 122, 121, 55), (55, 121, 123, 57), (60, 125, 124, 61), (61, 124, 126, 63), (66, 128, 127, 67), (67, 127, 129, 69), (137, 131, 136, 139), (139, 136, 135, 140), (140, 135, 134, 141), (141, 134, 133, 142), (142, 133, 132, 143), (143, 132, 130, 138), (670, 144, 146, 675), (675, 146, 147, 674), (674, 147, 148, 673), (673, 148, 149, 672), (672, 149, 150, 671), (671, 150, 145, 669), (152, 662, 664, 157), (157, 664, 665, 156), (156, 665, 666, 155), (155, 666, 667, 154), (154, 667, 668, 153), (153, 668, 663, 151), (656, 158, 160, 661), (661, 160, 161, 660), (660, 161, 162, 659), (659, 162, 163, 658), (658, 163, 164, 657), (657, 164, 159, 655), (166, 648, 650, 171), (171, 650, 651, 170), (170, 651, 652, 169), (169, 652, 653, 168), (168, 653, 654, 167), (167, 654, 649, 165), (642, 172, 174, 647), (647, 174, 175, 646), (646, 175, 176, 645), (645, 176, 177, 644), (644, 177, 178, 643), (643, 178, 173, 641), (180, 634, 636, 185), (185, 636, 637, 184), (184, 637, 638, 183), (183, 638, 639, 182), (182, 639, 640, 181), (181, 640, 635, 179), (628, 186, 188, 633), (633, 188, 189, 632), (632, 189, 190, 631), (631, 190, 191, 630), (630, 191, 192, 629), (629, 192, 187, 627), (194, 620, 622, 199), (199, 622, 623, 198), (198, 623, 624, 197), (197, 624, 625, 196), (196, 625, 626, 195), (195, 626, 621, 193), (614, 200, 202, 619), (619, 202, 203, 618), (618, 203, 204, 617), (617, 204, 205, 616), (616, 205, 206, 615), (615, 206, 201, 613), (607, 207, 209, 612), (612, 209, 210, 611), (611, 210, 211, 610), (610, 211, 212, 609), (609, 212, 213, 608), (608, 213, 208, 606), (215, 599, 601, 220), (220, 601, 602, 219), (219, 602, 603, 218), (218, 603, 604, 217), (217, 604, 605, 216), (216, 605, 600, 214), (593, 221, 223, 598), (598, 223, 224, 597), (597, 224, 225, 596), (596, 225, 226, 595), (595, 226, 227, 594), (594, 227, 222, 592), (229, 585, 587, 234), (234, 587, 588, 233), (233, 588, 589, 232), (232, 589, 590, 231), (231, 590, 591, 230), (230, 591, 586, 228), (579, 235, 237, 584), (584, 237, 238, 583), (583, 238, 239, 582), (582, 239, 240, 581), (581, 240, 241, 580), (580, 241, 236, 578), (243, 571, 573, 248), (248, 573, 574, 247), (247, 574, 575, 246), (246, 575, 576, 245), (245, 576, 577, 244), (244, 577, 572, 242), (565, 249, 251, 570), (570, 251, 252, 569), (569, 252, 253, 568), (568, 253, 254, 567), (567, 254, 255, 566), (566, 255, 250, 564), (257, 557, 559, 262), (262, 559, 560, 261), (261, 560, 561, 260), (260, 561, 562, 259), (259, 562, 563, 258), (258, 563, 558, 256), (551, 263, 265, 556), (556, 265, 266, 555), (555, 266, 267, 554), (554, 267, 268, 553), (553, 268, 269, 552), (552, 269, 264, 550), (271, 543, 545, 276), (276, 545, 546, 275), (275, 546, 547, 274), (274, 547, 548, 273), (273, 548, 549, 272), (272, 549, 544, 270), (537, 670, 675, 542), (542, 675, 674, 541), (541, 674, 673, 540), (540, 673, 672, 539), (539, 672, 671, 538), (538, 671, 669, 536), (662, 529, 531, 664), (664, 531, 532, 665), (665, 532, 533, 666), (666, 533, 534, 667), (667, 534, 535, 668), (668, 535, 530, 663), (523, 656, 661, 528), (528, 661, 660, 527), (527, 660, 659, 526), (526, 659, 658, 525), (525, 658, 657, 524), (524, 657, 655, 522), (648, 515, 517, 650), (650, 517, 518, 651), (651, 518, 519, 652), (652, 519, 520, 653), (653, 520, 521, 654), (654, 521, 516, 649), (509, 642, 647, 514), (514, 647, 646, 513), (513, 646, 645, 512), (512, 645, 644, 511), (511, 644, 643, 510), (510, 643, 641, 508), (634, 501, 503, 636), (636, 503, 504, 637), (637, 504, 505, 638), (638, 505, 506, 639), (639, 506, 507, 640), (640, 507, 502, 635), (495, 628, 633, 500), (500, 633, 632, 499), (499, 632, 631, 498), (498, 631, 630, 497), (497, 630, 629, 496), (496, 629, 627, 494), (620, 487, 489, 622), (622, 489, 490, 623), (623, 490, 491, 624), (624, 491, 492, 625), (625, 492, 493, 626), (626, 493, 488, 621), (481, 614, 619, 486), (486, 619, 618, 485), (485, 618, 617, 484), (484, 617, 616, 483), (483, 616, 615, 482), (482, 615, 613, 480), (474, 607, 612, 479), (479, 612, 611, 478), (478, 611, 610, 477), (477, 610, 609, 476), (476, 609, 608, 475), (475, 608, 606, 473), (599, 466, 468, 601), (601, 468, 469, 602), (602, 469, 470, 603), (603, 470, 471, 604), (604, 471, 472, 605), (605, 472, 467, 600), (460, 593, 598, 465), (465, 598, 597, 464), (464, 597, 596, 463), (463, 596, 595, 462), (462, 595, 594, 461), (461, 594, 592, 459), (585, 452, 454, 587), (587, 454, 455, 588), (588, 455, 456, 589), (589, 456, 457, 590), (590, 457, 458, 591), (591, 458, 453, 586), (446, 579, 584, 451), (451, 584, 583, 450), (450, 583, 582, 449), (449, 582, 581, 448), (448, 581, 580, 447), (447, 580, 578, 445), (571, 438, 440, 573), (573, 440, 441, 574), (574, 441, 442, 575), (575, 442, 443, 576), (576, 443, 444, 577), (577, 444, 439, 572), (432, 565, 570, 437), (437, 570, 569, 436), (436, 569, 568, 435), (435, 568, 567, 434), (434, 567, 566, 433), (433, 566, 564, 431), (557, 424, 426, 559), (559, 426, 427, 560), (560, 427, 428, 561), (561, 428, 429, 562), (562, 429, 430, 563), (563, 430, 425, 558), (418, 551, 556, 423), (423, 556, 555, 422), (422, 555, 554, 421), (421, 554, 553, 420), (420, 553, 552, 419), (419, 552, 550, 417), (543, 410, 412, 545), (545, 412, 413, 546), (546, 413, 414, 547), (547, 414, 415, 548), (548, 415, 416, 549), (549, 416, 411, 544), (404, 537, 542, 409), (409, 542, 541, 408), (408, 541, 540, 407), (407, 540, 539, 406), (406, 539, 538, 405), (405, 538, 536, 403), (529, 396, 398, 531), (531, 398, 399, 532), (532, 399, 400, 533), (533, 400, 401, 534), (534, 401, 402, 535), (535, 402, 397, 530), (390, 523, 528, 395), (395, 528, 527, 394), (394, 527, 526, 393), (393, 526, 525, 392), (392, 525, 524, 391), (391, 524, 522, 389), (515, 382, 384, 517), (517, 384, 385, 518), (518, 385, 386, 519), (519, 386, 387, 520), (520, 387, 388, 521), (521, 388, 383, 516), (376, 509, 514, 381), (381, 514, 513, 380), (380, 513, 512, 379), (379, 512, 511, 378), (378, 511, 510, 377), (377, 510, 508, 375), (501, 368, 370, 503), (503, 370, 371, 504), (504, 371, 372, 505), (505, 372, 373, 506), (506, 373, 374, 507), (507, 374, 369, 502), (362, 495, 500, 367), (367, 500, 499, 366), (366, 499, 498, 365), (365, 498, 497, 364), (364, 497, 496, 363), (363, 496, 494, 361), (487, 354, 356, 489), (489, 356, 357, 490), (490, 357, 358, 491), (491, 358, 359, 492), (492, 359, 360, 493), (493, 360, 355, 488), (348, 481, 486, 353), (353, 486, 485, 352), (352, 485, 484, 351), (351, 484, 483, 350), (350, 483, 482, 349), (349, 482, 480, 347), (341, 474, 479, 346), (346, 479, 478, 345), (345, 478, 477, 344), (344, 477, 476, 343), (343, 476, 475, 342), (342, 475, 473, 340), (466, 333, 335, 468), (468, 335, 336, 469), (469, 336, 337, 470), (470, 337, 338, 471), (471, 338, 339, 472), (472, 339, 334, 467), (327, 460, 465, 332), (332, 465, 464, 331), (331, 464, 463, 330), (330, 463, 462, 329), (329, 462, 461, 328), (328, 461, 459, 326), (452, 319, 321, 454), (454, 321, 322, 455), (455, 322, 323, 456), (456, 323, 324, 457), (457, 324, 325, 458), (458, 325, 320, 453), (313, 446, 451, 318), (318, 451, 450, 317), (317, 450, 449, 316), (316, 449, 448, 315), (315, 448, 447, 314), (314, 447, 445, 312), (438, 305, 307, 440), (440, 307, 308, 441), (441, 308, 309, 442), (442, 309, 310, 443), (443, 310, 311, 444), (444, 311, 306, 439), (299, 432, 437, 304), (304, 437, 436, 303), (303, 436, 435, 302), (302, 435, 434, 301), (301, 434, 433, 300), (300, 433, 431, 298), (424, 291, 293, 426), (426, 293, 294, 427), (427, 294, 295, 428), (428, 295, 296, 429), (429, 296, 297, 430), (430, 297, 292, 425), (285, 418, 423, 290), (290, 423, 422, 289), (289, 422, 421, 288), (288, 421, 420, 287), (287, 420, 419, 286), (286, 419, 417, 284), (410, 277, 279, 412), (412, 279, 280, 413), (413, 280, 281, 414), (414, 281, 282, 415), (415, 282, 283, 416), (416, 283, 278, 411), (144, 404, 409, 146), (146, 409, 408, 147), (147, 408, 407, 148), (148, 407, 406, 149), (149, 406, 405, 150), (150, 405, 403, 145), (396, 152, 157, 398), (398, 157, 156, 399), (399, 156, 155, 400), (400, 155, 154, 401), (401, 154, 153, 402), (402, 153, 151, 397), (158, 390, 395, 160), (160, 395, 394, 161), (161, 394, 393, 162), (162, 393, 392, 163), (163, 392, 391, 164), (164, 391, 389, 159), (382, 166, 171, 384), (384, 171, 170, 385), (385, 170, 169, 386), (386, 169, 168, 387), (387, 168, 167, 388), (388, 167, 165, 383), (172, 376, 381, 174), (174, 381, 380, 175), (175, 380, 379, 176), (176, 379, 378, 177), (177, 378, 377, 178), (178, 377, 375, 173), (368, 180, 185, 370), (370, 185, 184, 371), (371, 184, 183, 372), (372, 183, 182, 373), (373, 182, 181, 374), (374, 181, 179, 369), (186, 362, 367, 188), (188, 367, 366, 189), (189, 366, 365, 190), (190, 365, 364, 191), (191, 364, 363, 192), (192, 363, 361, 187), (354, 194, 199, 356), (356, 199, 198, 357), (357, 198, 197, 358), (358, 197, 196, 359), (359, 196, 195, 360), (360, 195, 193, 355), (200, 348, 353, 202), (202, 353, 352, 203), (203, 352, 351, 204), (204, 351, 350, 205), (205, 350, 349, 206), (206, 349, 347, 201), (207, 341, 346, 209), (209, 346, 345, 210), (210, 345, 344, 211), (211, 344, 343, 212), (212, 343, 342, 213), (213, 342, 340, 208), (333, 215, 220, 335), (335, 220, 219, 336), (336, 219, 218, 337), (337, 218, 217, 338), (338, 217, 216, 339), (339, 216, 214, 334), (221, 327, 332, 223), (223, 332, 331, 224), (224, 331, 330, 225), (225, 330, 329, 226), (226, 329, 328, 227), (227, 328, 326, 222), (319, 229, 234, 321), (321, 234, 233, 322), (322, 233, 232, 323), (323, 232, 231, 324), (324, 231, 230, 325), (325, 230, 228, 320), (235, 313, 318, 237), (237, 318, 317, 238), (238, 317, 316, 239), (239, 316, 315, 240), (240, 315, 314, 241), (241, 314, 312, 236), (305, 243, 248, 307), (307, 248, 247, 308), (308, 247, 246, 309), (309, 246, 245, 310), (310, 245, 244, 311), (311, 244, 242, 306), (249, 299, 304, 251), (251, 304, 303, 252), (252, 303, 302, 253), (253, 302, 301, 254), (254, 301, 300, 255), (255, 300, 298, 250), (291, 257, 262, 293), (293, 262, 261, 294), (294, 261, 260, 295), (295, 260, 259, 296), (296, 259, 258, 297), (297, 258, 256, 292), (263, 285, 290, 265), (265, 290, 289, 266), (266, 289, 288, 267), (267, 288, 287, 268), (268, 287, 286, 269), (269, 286, 284, 264), (277, 271, 276, 279), (279, 276, 275, 280), (280, 275, 274, 281), (281, 274, 273, 282), (282, 273, 272, 283), (283, 272, 270, 278), (130, 152, 396, 138)])
_uv = me_cube_018.uv_layers.new(name='UVMap')
_uv.uv.foreach_set('vector', [0.5761, 0.4999, 0.5761, 0.2501, 0.5761, 0.25, 0.5761, 0.5, 0.6057, 0.2501, 0.6057, 0.4999, 0.6057, 0.5, 0.6057, 0.25, 0.6057, 0.5001, 0.6057, 0.7499, 0.6057, 0.75, 0.6057, 0.5, 0.6091, 0.75, 0.625, 0.75, 0.625, 1.0, 0.6091, 1.0, 0.375, 0.75, 0.3909, 0.75, 0.3909, 1.0, 0.3784, 1.0, 0.3775, 0.9999, 0.3767, 0.9995, 0.376, 0.999, 0.3755, 0.9983, 0.3751, 0.9975, 0.375, 0.9966, 0.625, 0.5, 0.875, 0.5, 0.875, 0.75, 0.625, 0.75, 0.4046, 0.75, 0.4136, 0.75, 0.4136, 1.0, 0.4046, 1.0, 0.4273, 0.75, 0.4363, 0.75, 0.4363, 1.0, 0.4273, 1.0, 0.45, 0.75, 0.4591, 0.75, 0.4591, 1.0, 0.45, 1.0, 0.4727, 0.75, 0.4852, 0.75, 0.4852, 1.0, 0.4727, 1.0, 0.4955, 0.75, 0.5045, 0.75, 0.5045, 1.0, 0.4955, 1.0, 0.5182, 0.75, 0.5273, 0.75, 0.5273, 1.0, 0.5182, 1.0, 0.5409, 0.75, 0.55, 0.75, 0.55, 1.0, 0.5409, 1.0, 0.5637, 0.75, 0.5727, 0.75, 0.5727, 1.0, 0.5637, 1.0, 0.5864, 0.75, 0.5954, 0.75, 0.5954, 1.0, 0.5864, 1.0, 0.5988, 0.9999, 0.5988, 0.7501, 0.5988, 0.75, 0.5988, 1.0, 0.4012, 0.75, 0.4012, 1.0, 0.3977, 1.0, 0.3977, 0.75, 0.4012, 0.5001, 0.4012, 0.7499, 0.4012, 0.75, 0.4012, 0.5, 0.4239, 0.5001, 0.4239, 0.7499, 0.4239, 0.75, 0.4239, 0.5, 0.4466, 0.5001, 0.4466, 0.7499, 0.4466, 0.75, 0.4466, 0.5, 0.4693, 0.5001, 0.4693, 0.7499, 0.4693, 0.75, 0.4693, 0.5, 0.4397, 0.7499, 0.4397, 0.5001, 0.4397, 0.5, 0.4397, 0.75, 0.5148, 0.5001, 0.5148, 0.7499, 0.5148, 0.75, 0.5148, 0.5, 0.5375, 0.5001, 0.5375, 0.7499, 0.5375, 0.75, 0.5375, 0.5, 0.5603, 0.5001, 0.5603, 0.7499, 0.5603, 0.75, 0.5603, 0.5, 0.583, 0.5001, 0.583, 0.7499, 0.583, 0.75, 0.583, 0.5, 0.5761, 0.7499, 0.5761, 0.5001, 0.5761, 0.5, 0.5761, 0.75, 0.4012, 0.7501, 0.4012, 0.9999, 0.4012, 1.0, 0.4012, 0.75, 0.4239, 0.2501, 0.4239, 0.4999, 0.4239, 0.5, 0.4239, 0.25, 0.4466, 0.2501, 0.4466, 0.4999, 0.4466, 0.5, 0.4466, 0.25, 0.4693, 0.2501, 0.4693, 0.4999, 0.4693, 0.5, 0.4693, 0.25, 0.4397, 0.4999, 0.4397, 0.2501, 0.4397, 0.25, 0.4397, 0.5, 0.5148, 0.2501, 0.5148, 0.4999, 0.5148, 0.5, 0.5148, 0.25, 0.5375, 0.2501, 0.5375, 0.4999, 0.5375, 0.5, 0.5375, 0.25, 0.5603, 0.2501, 0.5603, 0.4999, 0.5603, 0.5, 0.5603, 0.25, 0.583, 0.2501, 0.583, 0.4999, 0.583, 0.5, 0.583, 0.25, 0.375, 0.2534, 0.3751, 0.2525, 0.3755, 0.2517, 0.376, 0.251, 0.3767, 0.2505, 0.3775, 0.2501, 0.3784, 0.25, 0.3909, 0.25, 0.3909, 0.5, 0.375, 0.5, 0.3943, 0.9999, 0.3943, 0.7501, 0.3943, 0.75, 0.3943, 1.0, 0.417, 0.9999, 0.417, 0.7501, 0.417, 0.75, 0.417, 1.0, 0.4397, 0.9999, 0.4397, 0.7501, 0.4397, 0.75, 0.4397, 1.0, 0.4625, 0.9999, 0.4625, 0.7501, 0.4625, 0.75, 0.4625, 1.0, 0.5148, 0.7501, 0.5148, 0.9999, 0.5148, 1.0, 0.5148, 0.75, 0.5079, 0.9999, 0.5079, 0.7501, 0.5079, 0.75, 0.5079, 1.0, 0.5307, 0.9999, 0.5307, 0.7501, 0.5307, 0.75, 0.5307, 1.0, 0.5534, 0.9999, 0.5534, 0.7501, 0.5534, 0.75, 0.5534, 1.0, 0.5761, 0.9999, 0.5761, 0.7501, 0.5761, 0.75, 0.5761, 1.0, 0.5182, 0.0, 0.5273, 0.0, 0.5273, 0.25, 0.5182, 0.25, 0.5307, 0.7499, 0.5307, 0.5001, 0.5307, 0.5, 0.5307, 0.75, 0.4012, 0.0001056, 0.4012, 0.2499, 0.4012, 0.25, 0.4012, 0.0, 0.4625, 0.2499, 0.4625, 0.0001056, 0.4625, 0.0, 0.4625, 0.25, 0.4852, 0.25, 0.4852, 0.0, 0.4852, 0.0, 0.4852, 0.25, 0.4046, 0.5, 0.4136, 0.5, 0.4136, 0.75, 0.4046, 0.75, 0.417, 0.4999, 0.417, 0.2501, 0.417, 0.25, 0.417, 0.5, 0.5182, 0.5, 0.5273, 0.5, 0.5273, 0.75, 0.5182, 0.75, 0.5307, 0.4999, 0.5307, 0.2501, 0.5307, 0.25, 0.5307, 0.5, 0.4955, 0.0, 0.5045, 0.0, 0.5045, 0.25, 0.4955, 0.25, 0.4046, 0.25, 0.4136, 0.25, 0.4136, 0.5, 0.4046, 0.5, 0.5603, 0.0001056, 0.5603, 0.2499, 0.5603, 0.25, 0.5603, 0.0, 0.4921, 0.7501, 0.4921, 0.9999, 0.4921, 1.0, 0.4921, 0.75, 0.3943, 0.7499, 0.3943, 0.5001, 0.3943, 0.5, 0.3943, 0.75, 0.5182, 0.25, 0.5273, 0.25, 0.5273, 0.5, 0.5182, 0.5, 0.5079, 0.7499, 0.5079, 0.5001, 0.5079, 0.5, 0.5079, 0.75, 0.4693, 0.0001056, 0.4693, 0.2499, 0.4693, 0.25, 0.4693, 0.0, 0.5307, 0.2499, 0.5307, 0.0001056, 0.5307, 0.0, 0.5307, 0.25, 0.4727, 0.0, 0.4852, 0.0, 0.4852, 0.25, 0.4727, 0.25, 0.375, 0.5, 0.3909, 0.5, 0.3909, 0.75, 0.375, 0.75, 0.3943, 0.4999, 0.3943, 0.2501, 0.3943, 0.25, 0.3943, 0.5, 0.4693, 0.7501, 0.4693, 0.9999, 0.4693, 1.0, 0.4693, 0.75, 0.4955, 0.5, 0.5045, 0.5, 0.5045, 0.75, 0.4955, 0.75, 0.4397, 0.2499, 0.4397, 0.0001056, 0.4397, 0.0, 0.4397, 0.25, 0.5079, 0.4999, 0.5079, 0.2501, 0.5079, 0.25, 0.5079, 0.5, 0.4012, 0.2501, 0.4012, 0.4999, 0.4012, 0.5, 0.4012, 0.25, 0.45, 0.0, 0.4591, 0.0, 0.4591, 0.25, 0.45, 0.25, 0.4955, 0.25, 0.5045, 0.25, 0.5045, 0.5, 0.4955, 0.5, 0.4466, 0.7501, 0.4466, 0.9999, 0.4466, 1.0, 0.4466, 0.75, 0.4921, 0.5001, 0.4921, 0.7499, 0.4921, 0.75, 0.4921, 0.5, 0.5375, 0.0001056, 0.5375, 0.2499, 0.5375, 0.25, 0.5375, 0.0, 0.5988, 0.2499, 0.5988, 0.0001056, 0.5988, 0.0, 0.5988, 0.25, 0.5988, 0.7499, 0.5988, 0.5001, 0.5988, 0.5, 0.5988, 0.75, 0.4273, 0.0, 0.4363, 0.0, 0.4363, 0.25, 0.4273, 0.25, 0.5988, 0.4999, 0.5988, 0.2501, 0.5988, 0.25, 0.5988, 0.5, 0.4852, 0.75, 0.4852, 0.5, 0.4852, 0.5, 0.4852, 0.75, 0.4921, 0.2501, 0.4921, 0.4999, 0.4921, 0.5, 0.4921, 0.25, 0.4466, 0.0001056, 0.4466, 0.2499, 0.4466, 0.25, 0.4466, 0.0, 0.5079, 0.2499, 0.5079, 0.0001056, 0.5079, 0.0, 0.5079, 0.25, 0.4239, 0.7501, 0.4239, 0.9999, 0.4239, 1.0, 0.4239, 0.75, 0.5864, 0.5, 0.5954, 0.5, 0.5954, 0.75, 0.5864, 0.75, 0.6091, 0.0, 0.625, 0.0, 0.625, 0.25, 0.6091, 0.25, 0.4852, 0.5, 0.4852, 0.25, 0.4852, 0.25, 0.4852, 0.5, 0.417, 0.2499, 0.417, 0.0001056, 0.417, 0.0, 0.417, 0.25, 0.4046, 0.0, 0.4136, 0.0, 0.4136, 0.25, 0.4046, 0.25, 0.6057, 0.7501, 0.6057, 0.9999, 0.6057, 1.0, 0.6057, 0.75, 0.4625, 0.7499, 0.4625, 0.5001, 0.4625, 0.5, 0.4625, 0.75, 0.5864, 0.25, 0.5954, 0.25, 0.5954, 0.5, 0.5864, 0.5, 0.6057, 0.0001056, 0.6057, 0.2499, 0.6057, 0.25, 0.6057, 0.0, 0.6091, 0.5, 0.625, 0.5, 0.625, 0.75, 0.6091, 0.75, 0.5864, 0.0, 0.5954, 0.0, 0.5954, 0.25, 0.5864, 0.25, 0.45, 0.5, 0.4591, 0.5, 0.4591, 0.75, 0.45, 0.75, 0.4625, 0.4999, 0.4625, 0.2501, 0.4625, 0.25, 0.4625, 0.5, 0.5148, 0.0001056, 0.5148, 0.2499, 0.5148, 0.25, 0.5148, 0.0, 0.5761, 0.2499, 0.5761, 0.0001056, 0.5761, 0.0, 0.5761, 0.25, 0.583, 0.7501, 0.583, 0.9999, 0.583, 1.0, 0.583, 0.75, 0.5637, 0.5, 0.5727, 0.5, 0.5727, 0.75, 0.5637, 0.75, 0.6091, 0.25, 0.625, 0.25, 0.625, 0.5, 0.6091, 0.5, 0.4239, 0.0001056, 0.4239, 0.2499, 0.4239, 0.25, 0.4239, 0.0, 0.45, 0.25, 0.4591, 0.25, 0.4591, 0.5, 0.45, 0.5, 0.4852, 1.0, 0.4852, 0.75, 0.4852, 0.75, 0.4852, 1.0, 0.5637, 0.0, 0.5727, 0.0, 0.5727, 0.25, 0.5637, 0.25, 0.4727, 0.5, 0.4852, 0.5, 0.4852, 0.75, 0.4727, 0.75, 0.5637, 0.25, 0.5727, 0.25, 0.5727, 0.5, 0.5637, 0.5, 0.5603, 0.7501, 0.5603, 0.9999, 0.5603, 1.0, 0.5603, 0.75, 0.5534, 0.7499, 0.5534, 0.5001, 0.5534, 0.5, 0.5534, 0.75, 0.3943, 0.2499, 0.3943, 0.0001056, 0.3943, 0.0, 0.3943, 0.25, 0.4273, 0.5, 0.4363, 0.5, 0.4363, 0.75, 0.4273, 0.75, 0.4727, 0.25, 0.4852, 0.25, 0.4852, 0.5, 0.4727, 0.5, 0.583, 0.0001056, 0.583, 0.2499, 0.583, 0.25, 0.583, 0.0, 0.5409, 0.0, 0.55, 0.0, 0.55, 0.25, 0.5409, 0.25, 0.5409, 0.5, 0.55, 0.5, 0.55, 0.75, 0.5409, 0.75, 0.5534, 0.4999, 0.5534, 0.2501, 0.5534, 0.25, 0.5534, 0.5, 0.5375, 0.7501, 0.5375, 0.9999, 0.5375, 1.0, 0.5375, 0.75, 0.4273, 0.25, 0.4363, 0.25, 0.4363, 0.5, 0.4273, 0.5, 0.4921, 0.0001056, 0.4921, 0.2499, 0.4921, 0.25, 0.4921, 0.0, 0.5534, 0.2499, 0.5534, 0.0001056, 0.5534, 0.0, 0.5534, 0.25, 0.417, 0.7499, 0.417, 0.5001, 0.417, 0.5, 0.417, 0.75, 0.5409, 0.25, 0.55, 0.25, 0.55, 0.5, 0.5409, 0.5, 0.1284, 0.5, 0.375, 0.5, 0.375, 0.75, 0.1284, 0.75, 0.3977, 0.75, 0.3977, 1.0, 0.3943, 1.0, 0.3943, 0.75, 0.4239, 0.75, 0.4239, 1.0, 0.4205, 1.0, 0.4205, 0.75, 0.4205, 0.75, 0.4205, 1.0, 0.417, 1.0, 0.417, 0.75, 0.4466, 0.75, 0.4466, 1.0, 0.4432, 1.0, 0.4432, 0.75, 0.4432, 0.75, 0.4432, 1.0, 0.4397, 1.0, 0.4397, 0.75, 0.4693, 0.75, 0.4693, 1.0, 0.4659, 1.0, 0.4659, 0.75, 0.4659, 0.75, 0.4659, 1.0, 0.4625, 1.0, 0.4625, 0.75, 0.4921, 0.75, 0.4921, 1.0, 0.4886, 1.0, 0.4886, 0.75, 0.4886, 0.75, 0.4886, 1.0, 0.4852, 1.0, 0.4852, 0.75, 0.5148, 0.75, 0.5148, 1.0, 0.5114, 1.0, 0.5114, 0.75, 0.5114, 0.75, 0.5114, 1.0, 0.5079, 1.0, 0.5079, 0.75, 0.5375, 0.75, 0.5375, 1.0, 0.5341, 1.0, 0.5341, 0.75, 0.5341, 0.75, 0.5341, 1.0, 0.5307, 1.0, 0.5307, 0.75, 0.5603, 0.75, 0.5603, 1.0, 0.5568, 1.0, 0.5568, 0.75, 0.5568, 0.75, 0.5568, 1.0, 0.5534, 1.0, 0.5534, 0.75, 0.583, 0.75, 0.583, 1.0, 0.5795, 1.0, 0.5795, 0.75, 0.5795, 0.75, 0.5795, 1.0, 0.5761, 1.0, 0.5761, 0.75, 0.6057, 0.75, 0.6057, 1.0, 0.6023, 1.0, 0.6023, 0.75, 0.6023, 0.75, 0.6023, 1.0, 0.5988, 1.0, 0.5988, 0.75, 0.4012, 0.5, 0.4012, 0.75, 0.3977, 0.75, 0.3977, 0.5, 0.3977, 0.5, 0.3977, 0.75, 0.3943, 0.75, 0.3943, 0.5, 0.4239, 0.5, 0.4239, 0.75, 0.4205, 0.75, 0.4205, 0.5, 0.4205, 0.5, 0.4205, 0.75, 0.417, 0.75, 0.417, 0.5, 0.4466, 0.5, 0.4466, 0.75, 0.4432, 0.75, 0.4432, 0.5, 0.4432, 0.5, 0.4432, 0.75, 0.4397, 0.75, 0.4397, 0.5, 0.4693, 0.5, 0.4693, 0.75, 0.4659, 0.75, 0.4659, 0.5, 0.4659, 0.5, 0.4659, 0.75, 0.4625, 0.75, 0.4625, 0.5, 0.4921, 0.5, 0.4921, 0.75, 0.4886, 0.75, 0.4886, 0.5, 0.4886, 0.5, 0.4886, 0.75, 0.4852, 0.75, 0.4852, 0.5, 0.5148, 0.5, 0.5148, 0.75, 0.5114, 0.75, 0.5114, 0.5, 0.5114, 0.5, 0.5114, 0.75, 0.5079, 0.75, 0.5079, 0.5, 0.5375, 0.5, 0.5375, 0.75, 0.5341, 0.75, 0.5341, 0.5, 0.5341, 0.5, 0.5341, 0.75, 0.5307, 0.75, 0.5307, 0.5, 0.5603, 0.5, 0.5603, 0.75, 0.5568, 0.75, 0.5568, 0.5, 0.5568, 0.5, 0.5568, 0.75, 0.5534, 0.75, 0.5534, 0.5, 0.583, 0.5, 0.583, 0.75, 0.5795, 0.75, 0.5795, 0.5, 0.5795, 0.5, 0.5795, 0.75, 0.5761, 0.75, 0.5761, 0.5, 0.6057, 0.5, 0.6057, 0.75, 0.6023, 0.75, 0.6023, 0.5, 0.6023, 0.5, 0.6023, 0.75, 0.5988, 0.75, 0.5988, 0.5, 0.4012, 0.25, 0.4012, 0.5, 0.3977, 0.5, 0.3977, 0.25, 0.3977, 0.25, 0.3977, 0.5, 0.3943, 0.5, 0.3943, 0.25, 0.4239, 0.25, 0.4239, 0.5, 0.4205, 0.5, 0.4205, 0.25, 0.4205, 0.25, 0.4205, 0.5, 0.417, 0.5, 0.417, 0.25, 0.4466, 0.25, 0.4466, 0.5, 0.4432, 0.5, 0.4432, 0.25, 0.4432, 0.25, 0.4432, 0.5, 0.4397, 0.5, 0.4397, 0.25, 0.4693, 0.25, 0.4693, 0.5, 0.4659, 0.5, 0.4659, 0.25, 0.4659, 0.25, 0.4659, 0.5, 0.4625, 0.5, 0.4625, 0.25, 0.4921, 0.25, 0.4921, 0.5, 0.4886, 0.5, 0.4886, 0.25, 0.4886, 0.25, 0.4886, 0.5, 0.4852, 0.5, 0.4852, 0.25, 0.5148, 0.25, 0.5148, 0.5, 0.5114, 0.5, 0.5114, 0.25, 0.5114, 0.25, 0.5114, 0.5, 0.5079, 0.5, 0.5079, 0.25, 0.5375, 0.25, 0.5375, 0.5, 0.5341, 0.5, 0.5341, 0.25, 0.5341, 0.25, 0.5341, 0.5, 0.5307, 0.5, 0.5307, 0.25, 0.5603, 0.25, 0.5603, 0.5, 0.5568, 0.5, 0.5568, 0.25, 0.5568, 0.25, 0.5568, 0.5, 0.5534, 0.5, 0.5534, 0.25, 0.583, 0.25, 0.583, 0.5, 0.5795, 0.5, 0.5795, 0.25, 0.5795, 0.25, 0.5795, 0.5, 0.5761, 0.5, 0.5761, 0.25, 0.6057, 0.25, 0.6057, 0.5, 0.6023, 0.5, 0.6023, 0.25, 0.6023, 0.25, 0.6023, 0.5, 0.5988, 0.5, 0.5988, 0.25, 0.4012, 0.0, 0.4012, 0.25, 0.3977, 0.25, 0.3977, 0.0, 0.3977, 0.0, 0.3977, 0.25, 0.3943, 0.25, 0.3943, 0.0, 0.4239, 0.0, 0.4239, 0.25, 0.4205, 0.25, 0.4205, 0.0, 0.4205, 0.0, 0.4205, 0.25, 0.417, 0.25, 0.417, 0.0, 0.4466, 0.0, 0.4466, 0.25, 0.4432, 0.25, 0.4432, 0.0, 0.4432, 0.0, 0.4432, 0.25, 0.4397, 0.25, 0.4397, 0.0, 0.4693, 0.0, 0.4693, 0.25, 0.4659, 0.25, 0.4659, 0.0, 0.4659, 0.0, 0.4659, 0.25, 0.4625, 0.25, 0.4625, 0.0, 0.4921, 0.0, 0.4921, 0.25, 0.4886, 0.25, 0.4886, 0.0, 0.4886, 0.0, 0.4886, 0.25, 0.4852, 0.25, 0.4852, 0.0, 0.5148, 0.0, 0.5148, 0.25, 0.5114, 0.25, 0.5114, 0.0, 0.5114, 0.0, 0.5114, 0.25, 0.5079, 0.25, 0.5079, 0.0, 0.5375, 0.0, 0.5375, 0.25, 0.5341, 0.25, 0.5341, 0.0, 0.5341, 0.0, 0.5341, 0.25, 0.5307, 0.25, 0.5307, 0.0, 0.5603, 0.0, 0.5603, 0.25, 0.5568, 0.25, 0.5568, 0.0, 0.5568, 0.0, 0.5568, 0.25, 0.5534, 0.25, 0.5534, 0.0, 0.583, 0.0, 0.583, 0.25, 0.5795, 0.25, 0.5795, 0.0, 0.5795, 0.0, 0.5795, 0.25, 0.5761, 0.25, 0.5761, 0.0, 0.6057, 0.0, 0.6057, 0.25, 0.6023, 0.25, 0.6023, 0.0, 0.6023, 0.0, 0.6023, 0.25, 0.5988, 0.25, 0.5988, 0.0, 0.1284, 0.5, 0.1284, 0.75, 0.1275, 0.75, 0.1275, 0.5, 0.1275, 0.5, 0.1275, 0.75, 0.1267, 0.75, 0.1267, 0.5, 0.1267, 0.5, 0.1267, 0.75, 0.125, 0.75, 0.125, 0.5, 0.375, 0.25, 0.375, 0.0, 0.3767, 0.0, 0.3767, 0.25, 0.3767, 0.25, 0.3767, 0.0, 0.3775, 0.0, 0.3775, 0.25, 0.3775, 0.25, 0.3775, 0.0, 0.3784, 0.0, 0.3784, 0.25, 0.4046, 0.75, 0.4046, 1.0, 0.4037, 0.9999, 0.4037, 0.75, 0.4037, 0.75, 0.4037, 0.9999, 0.4029, 0.9995, 0.4029, 0.75, 0.4029, 0.75, 0.4029, 0.9995, 0.4012, 0.999, 0.4012, 0.75, 0.4012, 0.75, 0.4012, 0.999, 0.4012, 1.0, 0.4012, 0.75, 0.4012, 0.75, 0.4012, 1.0, 0.4012, 0.9999, 0.4012, 0.75, 0.4012, 0.75, 0.4012, 0.9999, 0.4012, 0.9999, 0.4012, 0.7501, 0.3909, 1.0, 0.3909, 0.75, 0.3918, 0.75, 0.3918, 0.9999, 0.3918, 0.9999, 0.3918, 0.75, 0.3926, 0.75, 0.3926, 0.9995, 0.3926, 0.9995, 0.3926, 0.75, 0.3943, 0.75, 0.3943, 0.999, 0.3943, 0.999, 0.3943, 0.75, 0.3943, 0.75, 0.3943, 1.0, 0.3943, 1.0, 0.3943, 0.75, 0.3943, 0.75, 0.3943, 0.9999, 0.3943, 0.9999, 0.3943, 0.75, 0.3943, 0.7501, 0.3943, 0.9999, 0.4273, 0.75, 0.4273, 1.0, 0.4264, 0.9999, 0.4264, 0.75, 0.4264, 0.75, 0.4264, 0.9999, 0.4256, 0.9995, 0.4256, 0.75, 0.4256, 0.75, 0.4256, 0.9995, 0.4239, 0.999, 0.4239, 0.75, 0.4239, 0.75, 0.4239, 0.999, 0.4239, 1.0, 0.4239, 0.75, 0.4239, 0.75, 0.4239, 1.0, 0.4239, 0.9999, 0.4239, 0.75, 0.4239, 0.75, 0.4239, 0.9999, 0.4239, 0.9999, 0.4239, 0.7501, 0.4136, 1.0, 0.4136, 0.75, 0.4145, 0.75, 0.4145, 0.9999, 0.4145, 0.9999, 0.4145, 0.75, 0.4153, 0.75, 0.4153, 0.9995, 0.4153, 0.9995, 0.4153, 0.75, 0.417, 0.75, 0.417, 0.999, 0.417, 0.999, 0.417, 0.75, 0.417, 0.75, 0.417, 1.0, 0.417, 1.0, 0.417, 0.75, 0.417, 0.75, 0.417, 0.9999, 0.417, 0.9999, 0.417, 0.75, 0.417, 0.7501, 0.417, 0.9999, 0.45, 0.75, 0.45, 1.0, 0.4491, 0.9999, 0.4491, 0.75, 0.4491, 0.75, 0.4491, 0.9999, 0.4483, 0.9995, 0.4483, 0.75, 0.4483, 0.75, 0.4483, 0.9995, 0.4466, 0.999, 0.4466, 0.75, 0.4466, 0.75, 0.4466, 0.999, 0.4466, 1.0, 0.4466, 0.75, 0.4466, 0.75, 0.4466, 1.0, 0.4466, 0.9999, 0.4466, 0.75, 0.4466, 0.75, 0.4466, 0.9999, 0.4466, 0.9999, 0.4466, 0.7501, 0.4363, 1.0, 0.4363, 0.75, 0.4372, 0.75, 0.4372, 0.9999, 0.4372, 0.9999, 0.4372, 0.75, 0.438, 0.75, 0.438, 0.9995, 0.438, 0.9995, 0.438, 0.75, 0.4397, 0.75, 0.4397, 0.999, 0.4397, 0.999, 0.4397, 0.75, 0.4397, 0.75, 0.4397, 1.0, 0.4397, 1.0, 0.4397, 0.75, 0.4397, 0.75, 0.4397, 0.9999, 0.4397, 0.9999, 0.4397, 0.75, 0.4397, 0.7501, 0.4397, 0.9999, 0.4727, 0.75, 0.4727, 1.0, 0.4719, 0.9999, 0.4719, 0.75, 0.4719, 0.75, 0.4719, 0.9999, 0.471, 0.9995, 0.471, 0.75, 0.471, 0.75, 0.471, 0.9995, 0.4693, 0.999, 0.4693, 0.75, 0.4693, 0.75, 0.4693, 0.999, 0.4693, 1.0, 0.4693, 0.75, 0.4693, 0.75, 0.4693, 1.0, 0.4693, 0.9999, 0.4693, 0.75, 0.4693, 0.75, 0.4693, 0.9999, 0.4693, 0.9999, 0.4693, 0.7501, 0.4591, 1.0, 0.4591, 0.75, 0.46, 0.75, 0.46, 0.9999, 0.46, 0.9999, 0.46, 0.75, 0.4608, 0.75, 0.4608, 0.9995, 0.4608, 0.9995, 0.4608, 0.75, 0.4625, 0.75, 0.4625, 0.999, 0.4625, 0.999, 0.4625, 0.75, 0.4625, 0.75, 0.4625, 1.0, 0.4625, 1.0, 0.4625, 0.75, 0.4625, 0.75, 0.4625, 0.9999, 0.4625, 0.9999, 0.4625, 0.75, 0.4625, 0.7501, 0.4625, 0.9999, 0.4955, 0.75, 0.4955, 1.0, 0.4946, 0.9999, 0.4946, 0.75, 0.4946, 0.75, 0.4946, 0.9999, 0.4938, 0.9995, 0.4938, 0.75, 0.4938, 0.75, 0.4938, 0.9995, 0.4921, 0.999, 0.4921, 0.75, 0.4921, 0.75, 0.4921, 0.999, 0.4921, 1.0, 0.4921, 0.75, 0.4921, 0.75, 0.4921, 1.0, 0.4921, 0.9999, 0.4921, 0.75, 0.4921, 0.75, 0.4921, 0.9999, 0.4921, 0.9999, 0.4921, 0.7501, 0.5182, 0.75, 0.5182, 1.0, 0.5173, 0.9999, 0.5173, 0.75, 0.5173, 0.75, 0.5173, 0.9999, 0.5165, 0.9995, 0.5165, 0.75, 0.5165, 0.75, 0.5165, 0.9995, 0.5148, 0.999, 0.5148, 0.75, 0.5148, 0.75, 0.5148, 0.999, 0.5148, 1.0, 0.5148, 0.75, 0.5148, 0.75, 0.5148, 1.0, 0.5148, 0.9999, 0.5148, 0.75, 0.5148, 0.75, 0.5148, 0.9999, 0.5148, 0.9999, 0.5148, 0.7501, 0.5045, 1.0, 0.5045, 0.75, 0.5054, 0.75, 0.5054, 0.9999, 0.5054, 0.9999, 0.5054, 0.75, 0.5062, 0.75, 0.5062, 0.9995, 0.5062, 0.9995, 0.5062, 0.75, 0.5079, 0.75, 0.5079, 0.999, 0.5079, 0.999, 0.5079, 0.75, 0.5079, 0.75, 0.5079, 1.0, 0.5079, 1.0, 0.5079, 0.75, 0.5079, 0.75, 0.5079, 0.9999, 0.5079, 0.9999, 0.5079, 0.75, 0.5079, 0.7501, 0.5079, 0.9999, 0.5409, 0.75, 0.5409, 1.0, 0.54, 0.9999, 0.54, 0.75, 0.54, 0.75, 0.54, 0.9999, 0.5392, 0.9995, 0.5392, 0.75, 0.5392, 0.75, 0.5392, 0.9995, 0.5375, 0.999, 0.5375, 0.75, 0.5375, 0.75, 0.5375, 0.999, 0.5375, 1.0, 0.5375, 0.75, 0.5375, 0.75, 0.5375, 1.0, 0.5375, 0.9999, 0.5375, 0.75, 0.5375, 0.75, 0.5375, 0.9999, 0.5375, 0.9999, 0.5375, 0.7501, 0.5273, 1.0, 0.5273, 0.75, 0.5281, 0.75, 0.5281, 0.9999, 0.5281, 0.9999, 0.5281, 0.75, 0.529, 0.75, 0.529, 0.9995, 0.529, 0.9995, 0.529, 0.75, 0.5307, 0.75, 0.5307, 0.999, 0.5307, 0.999, 0.5307, 0.75, 0.5307, 0.75, 0.5307, 1.0, 0.5307, 1.0, 0.5307, 0.75, 0.5307, 0.75, 0.5307, 0.9999, 0.5307, 0.9999, 0.5307, 0.75, 0.5307, 0.7501, 0.5307, 0.9999, 0.5637, 0.75, 0.5637, 1.0, 0.5628, 0.9999, 0.5628, 0.75, 0.5628, 0.75, 0.5628, 0.9999, 0.562, 0.9995, 0.562, 0.75, 0.562, 0.75, 0.562, 0.9995, 0.5603, 0.999, 0.5603, 0.75, 0.5603, 0.75, 0.5603, 0.999, 0.5603, 1.0, 0.5603, 0.75, 0.5603, 0.75, 0.5603, 1.0, 0.5603, 0.9999, 0.5603, 0.75, 0.5603, 0.75, 0.5603, 0.9999, 0.5603, 0.9999, 0.5603, 0.7501, 0.55, 1.0, 0.55, 0.75, 0.5509, 0.75, 0.5509, 0.9999, 0.5509, 0.9999, 0.5509, 0.75, 0.5517, 0.75, 0.5517, 0.9995, 0.5517, 0.9995, 0.5517, 0.75, 0.5534, 0.75, 0.5534, 0.999, 0.5534, 0.999, 0.5534, 0.75, 0.5534, 0.75, 0.5534, 1.0, 0.5534, 1.0, 0.5534, 0.75, 0.5534, 0.75, 0.5534, 0.9999, 0.5534, 0.9999, 0.5534, 0.75, 0.5534, 0.7501, 0.5534, 0.9999, 0.5864, 0.75, 0.5864, 1.0, 0.5855, 0.9999, 0.5855, 0.75, 0.5855, 0.75, 0.5855, 0.9999, 0.5847, 0.9995, 0.5847, 0.75, 0.5847, 0.75, 0.5847, 0.9995, 0.583, 0.999, 0.583, 0.75, 0.583, 0.75, 0.583, 0.999, 0.583, 1.0, 0.583, 0.75, 0.583, 0.75, 0.583, 1.0, 0.583, 0.9999, 0.583, 0.75, 0.583, 0.75, 0.583, 0.9999, 0.583, 0.9999, 0.583, 0.7501, 0.5727, 1.0, 0.5727, 0.75, 0.5736, 0.75, 0.5736, 0.9999, 0.5736, 0.9999, 0.5736, 0.75, 0.5744, 0.75, 0.5744, 0.9995, 0.5744, 0.9995, 0.5744, 0.75, 0.5761, 0.75, 0.5761, 0.999, 0.5761, 0.999, 0.5761, 0.75, 0.5761, 0.75, 0.5761, 1.0, 0.5761, 1.0, 0.5761, 0.75, 0.5761, 0.75, 0.5761, 0.9999, 0.5761, 0.9999, 0.5761, 0.75, 0.5761, 0.7501, 0.5761, 0.9999, 0.6091, 0.75, 0.6091, 1.0, 0.6082, 0.9999, 0.6082, 0.75, 0.6082, 0.75, 0.6082, 0.9999, 0.6074, 0.9995, 0.6074, 0.75, 0.6074, 0.75, 0.6074, 0.9995, 0.6057, 0.999, 0.6057, 0.75, 0.6057, 0.75, 0.6057, 0.999, 0.6057, 1.0, 0.6057, 0.75, 0.6057, 0.75, 0.6057, 1.0, 0.6057, 0.9999, 0.6057, 0.75, 0.6057, 0.75, 0.6057, 0.9999, 0.6057, 0.9999, 0.6057, 0.7501, 0.5954, 1.0, 0.5954, 0.75, 0.5963, 0.75, 0.5963, 0.9999, 0.5963, 0.9999, 0.5963, 0.75, 0.5971, 0.75, 0.5971, 0.9995, 0.5971, 0.9995, 0.5971, 0.75, 0.5988, 0.75, 0.5988, 0.999, 0.5988, 0.999, 0.5988, 0.75, 0.5988, 0.75, 0.5988, 1.0, 0.5988, 1.0, 0.5988, 0.75, 0.5988, 0.75, 0.5988, 0.9999, 0.5988, 0.9999, 0.5988, 0.75, 0.5988, 0.7501, 0.5988, 0.9999, 0.4046, 0.5, 0.4046, 0.75, 0.4037, 0.75, 0.4037, 0.5, 0.4037, 0.5, 0.4037, 0.75, 0.4029, 0.75, 0.4029, 0.5, 0.4029, 0.5, 0.4029, 0.75, 0.4012, 0.75, 0.4012, 0.5, 0.4012, 0.5, 0.4012, 0.75, 0.4012, 0.75, 0.4012, 0.5, 0.4012, 0.5, 0.4012, 0.75, 0.4012, 0.75, 0.4012, 0.5, 0.4012, 0.5, 0.4012, 0.75, 0.4012, 0.7499, 0.4012, 0.5001, 0.3909, 0.75, 0.3909, 0.5, 0.3918, 0.5, 0.3918, 0.75, 0.3918, 0.75, 0.3918, 0.5, 0.3926, 0.5, 0.3926, 0.75, 0.3926, 0.75, 0.3926, 0.5, 0.3943, 0.5, 0.3943, 0.75, 0.3943, 0.75, 0.3943, 0.5, 0.3943, 0.5, 0.3943, 0.75, 0.3943, 0.75, 0.3943, 0.5, 0.3943, 0.5, 0.3943, 0.75, 0.3943, 0.75, 0.3943, 0.5, 0.3943, 0.5001, 0.3943, 0.7499, 0.4273, 0.5, 0.4273, 0.75, 0.4264, 0.75, 0.4264, 0.5, 0.4264, 0.5, 0.4264, 0.75, 0.4256, 0.75, 0.4256, 0.5, 0.4256, 0.5, 0.4256, 0.75, 0.4239, 0.75, 0.4239, 0.5, 0.4239, 0.5, 0.4239, 0.75, 0.4239, 0.75, 0.4239, 0.5, 0.4239, 0.5, 0.4239, 0.75, 0.4239, 0.75, 0.4239, 0.5, 0.4239, 0.5, 0.4239, 0.75, 0.4239, 0.7499, 0.4239, 0.5001, 0.4136, 0.75, 0.4136, 0.5, 0.4145, 0.5, 0.4145, 0.75, 0.4145, 0.75, 0.4145, 0.5, 0.4153, 0.5, 0.4153, 0.75, 0.4153, 0.75, 0.4153, 0.5, 0.417, 0.5, 0.417, 0.75, 0.417, 0.75, 0.417, 0.5, 0.417, 0.5, 0.417, 0.75, 0.417, 0.75, 0.417, 0.5, 0.417, 0.5, 0.417, 0.75, 0.417, 0.75, 0.417, 0.5, 0.417, 0.5001, 0.417, 0.7499, 0.45, 0.5, 0.45, 0.75, 0.4491, 0.75, 0.4491, 0.5, 0.4491, 0.5, 0.4491, 0.75, 0.4483, 0.75, 0.4483, 0.5, 0.4483, 0.5, 0.4483, 0.75, 0.4466, 0.75, 0.4466, 0.5, 0.4466, 0.5, 0.4466, 0.75, 0.4466, 0.75, 0.4466, 0.5, 0.4466, 0.5, 0.4466, 0.75, 0.4466, 0.75, 0.4466, 0.5, 0.4466, 0.5, 0.4466, 0.75, 0.4466, 0.7499, 0.4466, 0.5001, 0.4363, 0.75, 0.4363, 0.5, 0.4372, 0.5, 0.4372, 0.75, 0.4372, 0.75, 0.4372, 0.5, 0.438, 0.5, 0.438, 0.75, 0.438, 0.75, 0.438, 0.5, 0.4397, 0.5, 0.4397, 0.75, 0.4397, 0.75, 0.4397, 0.5, 0.4397, 0.5, 0.4397, 0.75, 0.4397, 0.75, 0.4397, 0.5, 0.4397, 0.5, 0.4397, 0.75, 0.4397, 0.75, 0.4397, 0.5, 0.4397, 0.5001, 0.4397, 0.7499, 0.4727, 0.5, 0.4727, 0.75, 0.4719, 0.75, 0.4719, 0.5, 0.4719, 0.5, 0.4719, 0.75, 0.471, 0.75, 0.471, 0.5, 0.471, 0.5, 0.471, 0.75, 0.4693, 0.75, 0.4693, 0.5, 0.4693, 0.5, 0.4693, 0.75, 0.4693, 0.75, 0.4693, 0.5, 0.4693, 0.5, 0.4693, 0.75, 0.4693, 0.75, 0.4693, 0.5, 0.4693, 0.5, 0.4693, 0.75, 0.4693, 0.7499, 0.4693, 0.5001, 0.4591, 0.75, 0.4591, 0.5, 0.46, 0.5, 0.46, 0.75, 0.46, 0.75, 0.46, 0.5, 0.4608, 0.5, 0.4608, 0.75, 0.4608, 0.75, 0.4608, 0.5, 0.4625, 0.5, 0.4625, 0.75, 0.4625, 0.75, 0.4625, 0.5, 0.4625, 0.5, 0.4625, 0.75, 0.4625, 0.75, 0.4625, 0.5, 0.4625, 0.5, 0.4625, 0.75, 0.4625, 0.75, 0.4625, 0.5, 0.4625, 0.5001, 0.4625, 0.7499, 0.4955, 0.5, 0.4955, 0.75, 0.4946, 0.75, 0.4946, 0.5, 0.4946, 0.5, 0.4946, 0.75, 0.4938, 0.75, 0.4938, 0.5, 0.4938, 0.5, 0.4938, 0.75, 0.4921, 0.75, 0.4921, 0.5, 0.4921, 0.5, 0.4921, 0.75, 0.4921, 0.75, 0.4921, 0.5, 0.4921, 0.5, 0.4921, 0.75, 0.4921, 0.75, 0.4921, 0.5, 0.4921, 0.5, 0.4921, 0.75, 0.4921, 0.7499, 0.4921, 0.5001, 0.5182, 0.5, 0.5182, 0.75, 0.5173, 0.75, 0.5173, 0.5, 0.5173, 0.5, 0.5173, 0.75, 0.5165, 0.75, 0.5165, 0.5, 0.5165, 0.5, 0.5165, 0.75, 0.5148, 0.75, 0.5148, 0.5, 0.5148, 0.5, 0.5148, 0.75, 0.5148, 0.75, 0.5148, 0.5, 0.5148, 0.5, 0.5148, 0.75, 0.5148, 0.75, 0.5148, 0.5, 0.5148, 0.5, 0.5148, 0.75, 0.5148, 0.7499, 0.5148, 0.5001, 0.5045, 0.75, 0.5045, 0.5, 0.5054, 0.5, 0.5054, 0.75, 0.5054, 0.75, 0.5054, 0.5, 0.5062, 0.5, 0.5062, 0.75, 0.5062, 0.75, 0.5062, 0.5, 0.5079, 0.5, 0.5079, 0.75, 0.5079, 0.75, 0.5079, 0.5, 0.5079, 0.5, 0.5079, 0.75, 0.5079, 0.75, 0.5079, 0.5, 0.5079, 0.5, 0.5079, 0.75, 0.5079, 0.75, 0.5079, 0.5, 0.5079, 0.5001, 0.5079, 0.7499, 0.5409, 0.5, 0.5409, 0.75, 0.54, 0.75, 0.54, 0.5, 0.54, 0.5, 0.54, 0.75, 0.5392, 0.75, 0.5392, 0.5, 0.5392, 0.5, 0.5392, 0.75, 0.5375, 0.75, 0.5375, 0.5, 0.5375, 0.5, 0.5375, 0.75, 0.5375, 0.75, 0.5375, 0.5, 0.5375, 0.5, 0.5375, 0.75, 0.5375, 0.75, 0.5375, 0.5, 0.5375, 0.5, 0.5375, 0.75, 0.5375, 0.7499, 0.5375, 0.5001, 0.5273, 0.75, 0.5273, 0.5, 0.5281, 0.5, 0.5281, 0.75, 0.5281, 0.75, 0.5281, 0.5, 0.529, 0.5, 0.529, 0.75, 0.529, 0.75, 0.529, 0.5, 0.5307, 0.5, 0.5307, 0.75, 0.5307, 0.75, 0.5307, 0.5, 0.5307, 0.5, 0.5307, 0.75, 0.5307, 0.75, 0.5307, 0.5, 0.5307, 0.5, 0.5307, 0.75, 0.5307, 0.75, 0.5307, 0.5, 0.5307, 0.5001, 0.5307, 0.7499, 0.5637, 0.5, 0.5637, 0.75, 0.5628, 0.75, 0.5628, 0.5, 0.5628, 0.5, 0.5628, 0.75, 0.562, 0.75, 0.562, 0.5, 0.562, 0.5, 0.562, 0.75, 0.5603, 0.75, 0.5603, 0.5, 0.5603, 0.5, 0.5603, 0.75, 0.5603, 0.75, 0.5603, 0.5, 0.5603, 0.5, 0.5603, 0.75, 0.5603, 0.75, 0.5603, 0.5, 0.5603, 0.5, 0.5603, 0.75, 0.5603, 0.7499, 0.5603, 0.5001, 0.55, 0.75, 0.55, 0.5, 0.5509, 0.5, 0.5509, 0.75, 0.5509, 0.75, 0.5509, 0.5, 0.5517, 0.5, 0.5517, 0.75, 0.5517, 0.75, 0.5517, 0.5, 0.5534, 0.5, 0.5534, 0.75, 0.5534, 0.75, 0.5534, 0.5, 0.5534, 0.5, 0.5534, 0.75, 0.5534, 0.75, 0.5534, 0.5, 0.5534, 0.5, 0.5534, 0.75, 0.5534, 0.75, 0.5534, 0.5, 0.5534, 0.5001, 0.5534, 0.7499, 0.5864, 0.5, 0.5864, 0.75, 0.5855, 0.75, 0.5855, 0.5, 0.5855, 0.5, 0.5855, 0.75, 0.5847, 0.75, 0.5847, 0.5, 0.5847, 0.5, 0.5847, 0.75, 0.583, 0.75, 0.583, 0.5, 0.583, 0.5, 0.583, 0.75, 0.583, 0.75, 0.583, 0.5, 0.583, 0.5, 0.583, 0.75, 0.583, 0.75, 0.583, 0.5, 0.583, 0.5, 0.583, 0.75, 0.583, 0.7499, 0.583, 0.5001, 0.5727, 0.75, 0.5727, 0.5, 0.5736, 0.5, 0.5736, 0.75, 0.5736, 0.75, 0.5736, 0.5, 0.5744, 0.5, 0.5744, 0.75, 0.5744, 0.75, 0.5744, 0.5, 0.5761, 0.5, 0.5761, 0.75, 0.5761, 0.75, 0.5761, 0.5, 0.5761, 0.5, 0.5761, 0.75, 0.5761, 0.75, 0.5761, 0.5, 0.5761, 0.5, 0.5761, 0.75, 0.5761, 0.75, 0.5761, 0.5, 0.5761, 0.5001, 0.5761, 0.7499, 0.6091, 0.5, 0.6091, 0.75, 0.6082, 0.75, 0.6082, 0.5, 0.6082, 0.5, 0.6082, 0.75, 0.6074, 0.75, 0.6074, 0.5, 0.6074, 0.5, 0.6074, 0.75, 0.6057, 0.75, 0.6057, 0.5, 0.6057, 0.5, 0.6057, 0.75, 0.6057, 0.75, 0.6057, 0.5, 0.6057, 0.5, 0.6057, 0.75, 0.6057, 0.75, 0.6057, 0.5, 0.6057, 0.5, 0.6057, 0.75, 0.6057, 0.7499, 0.6057, 0.5001, 0.5954, 0.75, 0.5954, 0.5, 0.5963, 0.5, 0.5963, 0.75, 0.5963, 0.75, 0.5963, 0.5, 0.5971, 0.5, 0.5971, 0.75, 0.5971, 0.75, 0.5971, 0.5, 0.5988, 0.5, 0.5988, 0.75, 0.5988, 0.75, 0.5988, 0.5, 0.5988, 0.5, 0.5988, 0.75, 0.5988, 0.75, 0.5988, 0.5, 0.5988, 0.5, 0.5988, 0.75, 0.5988, 0.75, 0.5988, 0.5, 0.5988, 0.5001, 0.5988, 0.7499, 0.4046, 0.25, 0.4046, 0.5, 0.4037, 0.5, 0.4037, 0.25, 0.4037, 0.25, 0.4037, 0.5, 0.4029, 0.5, 0.4029, 0.25, 0.4029, 0.25, 0.4029, 0.5, 0.4012, 0.5, 0.4012, 0.25, 0.4012, 0.25, 0.4012, 0.5, 0.4012, 0.5, 0.4012, 0.25, 0.4012, 0.25, 0.4012, 0.5, 0.4012, 0.5, 0.4012, 0.25, 0.4012, 0.25, 0.4012, 0.5, 0.4012, 0.4999, 0.4012, 0.2501, 0.3909, 0.5, 0.3909, 0.25, 0.3918, 0.25, 0.3918, 0.5, 0.3918, 0.5, 0.3918, 0.25, 0.3926, 0.25, 0.3926, 0.5, 0.3926, 0.5, 0.3926, 0.25, 0.3943, 0.25, 0.3943, 0.5, 0.3943, 0.5, 0.3943, 0.25, 0.3943, 0.25, 0.3943, 0.5, 0.3943, 0.5, 0.3943, 0.25, 0.3943, 0.25, 0.3943, 0.5, 0.3943, 0.5, 0.3943, 0.25, 0.3943, 0.2501, 0.3943, 0.4999, 0.4273, 0.25, 0.4273, 0.5, 0.4264, 0.5, 0.4264, 0.25, 0.4264, 0.25, 0.4264, 0.5, 0.4256, 0.5, 0.4256, 0.25, 0.4256, 0.25, 0.4256, 0.5, 0.4239, 0.5, 0.4239, 0.25, 0.4239, 0.25, 0.4239, 0.5, 0.4239, 0.5, 0.4239, 0.25, 0.4239, 0.25, 0.4239, 0.5, 0.4239, 0.5, 0.4239, 0.25, 0.4239, 0.25, 0.4239, 0.5, 0.4239, 0.4999, 0.4239, 0.2501, 0.4136, 0.5, 0.4136, 0.25, 0.4145, 0.25, 0.4145, 0.5, 0.4145, 0.5, 0.4145, 0.25, 0.4153, 0.25, 0.4153, 0.5, 0.4153, 0.5, 0.4153, 0.25, 0.417, 0.25, 0.417, 0.5, 0.417, 0.5, 0.417, 0.25, 0.417, 0.25, 0.417, 0.5, 0.417, 0.5, 0.417, 0.25, 0.417, 0.25, 0.417, 0.5, 0.417, 0.5, 0.417, 0.25, 0.417, 0.2501, 0.417, 0.4999, 0.45, 0.25, 0.45, 0.5, 0.4491, 0.5, 0.4491, 0.25, 0.4491, 0.25, 0.4491, 0.5, 0.4483, 0.5, 0.4483, 0.25, 0.4483, 0.25, 0.4483, 0.5, 0.4466, 0.5, 0.4466, 0.25, 0.4466, 0.25, 0.4466, 0.5, 0.4466, 0.5, 0.4466, 0.25, 0.4466, 0.25, 0.4466, 0.5, 0.4466, 0.5, 0.4466, 0.25, 0.4466, 0.25, 0.4466, 0.5, 0.4466, 0.4999, 0.4466, 0.2501, 0.4363, 0.5, 0.4363, 0.25, 0.4372, 0.25, 0.4372, 0.5, 0.4372, 0.5, 0.4372, 0.25, 0.438, 0.25, 0.438, 0.5, 0.438, 0.5, 0.438, 0.25, 0.4397, 0.25, 0.4397, 0.5, 0.4397, 0.5, 0.4397, 0.25, 0.4397, 0.25, 0.4397, 0.5, 0.4397, 0.5, 0.4397, 0.25, 0.4397, 0.25, 0.4397, 0.5, 0.4397, 0.5, 0.4397, 0.25, 0.4397, 0.2501, 0.4397, 0.4999, 0.4727, 0.25, 0.4727, 0.5, 0.4719, 0.5, 0.4719, 0.25, 0.4719, 0.25, 0.4719, 0.5, 0.471, 0.5, 0.471, 0.25, 0.471, 0.25, 0.471, 0.5, 0.4693, 0.5, 0.4693, 0.25, 0.4693, 0.25, 0.4693, 0.5, 0.4693, 0.5, 0.4693, 0.25, 0.4693, 0.25, 0.4693, 0.5, 0.4693, 0.5, 0.4693, 0.25, 0.4693, 0.25, 0.4693, 0.5, 0.4693, 0.4999, 0.4693, 0.2501, 0.4591, 0.5, 0.4591, 0.25, 0.46, 0.25, 0.46, 0.5, 0.46, 0.5, 0.46, 0.25, 0.4608, 0.25, 0.4608, 0.5, 0.4608, 0.5, 0.4608, 0.25, 0.4625, 0.25, 0.4625, 0.5, 0.4625, 0.5, 0.4625, 0.25, 0.4625, 0.25, 0.4625, 0.5, 0.4625, 0.5, 0.4625, 0.25, 0.4625, 0.25, 0.4625, 0.5, 0.4625, 0.5, 0.4625, 0.25, 0.4625, 0.2501, 0.4625, 0.4999, 0.4955, 0.25, 0.4955, 0.5, 0.4946, 0.5, 0.4946, 0.25, 0.4946, 0.25, 0.4946, 0.5, 0.4938, 0.5, 0.4938, 0.25, 0.4938, 0.25, 0.4938, 0.5, 0.4921, 0.5, 0.4921, 0.25, 0.4921, 0.25, 0.4921, 0.5, 0.4921, 0.5, 0.4921, 0.25, 0.4921, 0.25, 0.4921, 0.5, 0.4921, 0.5, 0.4921, 0.25, 0.4921, 0.25, 0.4921, 0.5, 0.4921, 0.4999, 0.4921, 0.2501, 0.5182, 0.25, 0.5182, 0.5, 0.5173, 0.5, 0.5173, 0.25, 0.5173, 0.25, 0.5173, 0.5, 0.5165, 0.5, 0.5165, 0.25, 0.5165, 0.25, 0.5165, 0.5, 0.5148, 0.5, 0.5148, 0.25, 0.5148, 0.25, 0.5148, 0.5, 0.5148, 0.5, 0.5148, 0.25, 0.5148, 0.25, 0.5148, 0.5, 0.5148, 0.5, 0.5148, 0.25, 0.5148, 0.25, 0.5148, 0.5, 0.5148, 0.4999, 0.5148, 0.2501, 0.5045, 0.5, 0.5045, 0.25, 0.5054, 0.25, 0.5054, 0.5, 0.5054, 0.5, 0.5054, 0.25, 0.5062, 0.25, 0.5062, 0.5, 0.5062, 0.5, 0.5062, 0.25, 0.5079, 0.25, 0.5079, 0.5, 0.5079, 0.5, 0.5079, 0.25, 0.5079, 0.25, 0.5079, 0.5, 0.5079, 0.5, 0.5079, 0.25, 0.5079, 0.25, 0.5079, 0.5, 0.5079, 0.5, 0.5079, 0.25, 0.5079, 0.2501, 0.5079, 0.4999, 0.5409, 0.25, 0.5409, 0.5, 0.54, 0.5, 0.54, 0.25, 0.54, 0.25, 0.54, 0.5, 0.5392, 0.5, 0.5392, 0.25, 0.5392, 0.25, 0.5392, 0.5, 0.5375, 0.5, 0.5375, 0.25, 0.5375, 0.25, 0.5375, 0.5, 0.5375, 0.5, 0.5375, 0.25, 0.5375, 0.25, 0.5375, 0.5, 0.5375, 0.5, 0.5375, 0.25, 0.5375, 0.25, 0.5375, 0.5, 0.5375, 0.4999, 0.5375, 0.2501, 0.5273, 0.5, 0.5273, 0.25, 0.5281, 0.25, 0.5281, 0.5, 0.5281, 0.5, 0.5281, 0.25, 0.529, 0.25, 0.529, 0.5, 0.529, 0.5, 0.529, 0.25, 0.5307, 0.25, 0.5307, 0.5, 0.5307, 0.5, 0.5307, 0.25, 0.5307, 0.25, 0.5307, 0.5, 0.5307, 0.5, 0.5307, 0.25, 0.5307, 0.25, 0.5307, 0.5, 0.5307, 0.5, 0.5307, 0.25, 0.5307, 0.2501, 0.5307, 0.4999, 0.5637, 0.25, 0.5637, 0.5, 0.5628, 0.5, 0.5628, 0.25, 0.5628, 0.25, 0.5628, 0.5, 0.562, 0.5, 0.562, 0.25, 0.562, 0.25, 0.562, 0.5, 0.5603, 0.5, 0.5603, 0.25, 0.5603, 0.25, 0.5603, 0.5, 0.5603, 0.5, 0.5603, 0.25, 0.5603, 0.25, 0.5603, 0.5, 0.5603, 0.5, 0.5603, 0.25, 0.5603, 0.25, 0.5603, 0.5, 0.5603, 0.4999, 0.5603, 0.2501, 0.55, 0.5, 0.55, 0.25, 0.5509, 0.25, 0.5509, 0.5, 0.5509, 0.5, 0.5509, 0.25, 0.5517, 0.25, 0.5517, 0.5, 0.5517, 0.5, 0.5517, 0.25, 0.5534, 0.25, 0.5534, 0.5, 0.5534, 0.5, 0.5534, 0.25, 0.5534, 0.25, 0.5534, 0.5, 0.5534, 0.5, 0.5534, 0.25, 0.5534, 0.25, 0.5534, 0.5, 0.5534, 0.5, 0.5534, 0.25, 0.5534, 0.2501, 0.5534, 0.4999, 0.5864, 0.25, 0.5864, 0.5, 0.5855, 0.5, 0.5855, 0.25, 0.5855, 0.25, 0.5855, 0.5, 0.5847, 0.5, 0.5847, 0.25, 0.5847, 0.25, 0.5847, 0.5, 0.583, 0.5, 0.583, 0.25, 0.583, 0.25, 0.583, 0.5, 0.583, 0.5, 0.583, 0.25, 0.583, 0.25, 0.583, 0.5, 0.583, 0.5, 0.583, 0.25, 0.583, 0.25, 0.583, 0.5, 0.583, 0.4999, 0.583, 0.2501, 0.5727, 0.5, 0.5727, 0.25, 0.5736, 0.25, 0.5736, 0.5, 0.5736, 0.5, 0.5736, 0.25, 0.5744, 0.25, 0.5744, 0.5, 0.5744, 0.5, 0.5744, 0.25, 0.5761, 0.25, 0.5761, 0.5, 0.5761, 0.5, 0.5761, 0.25, 0.5761, 0.25, 0.5761, 0.5, 0.5761, 0.5, 0.5761, 0.25, 0.5761, 0.25, 0.5761, 0.5, 0.5761, 0.5, 0.5761, 0.25, 0.5761, 0.2501, 0.5761, 0.4999, 0.6091, 0.25, 0.6091, 0.5, 0.6082, 0.5, 0.6082, 0.25, 0.6082, 0.25, 0.6082, 0.5, 0.6074, 0.5, 0.6074, 0.25, 0.6074, 0.25, 0.6074, 0.5, 0.6057, 0.5, 0.6057, 0.25, 0.6057, 0.25, 0.6057, 0.5, 0.6057, 0.5, 0.6057, 0.25, 0.6057, 0.25, 0.6057, 0.5, 0.6057, 0.5, 0.6057, 0.25, 0.6057, 0.25, 0.6057, 0.5, 0.6057, 0.4999, 0.6057, 0.2501, 0.5954, 0.5, 0.5954, 0.25, 0.5963, 0.25, 0.5963, 0.5, 0.5963, 0.5, 0.5963, 0.25, 0.5971, 0.25, 0.5971, 0.5, 0.5971, 0.5, 0.5971, 0.25, 0.5988, 0.25, 0.5988, 0.5, 0.5988, 0.5, 0.5988, 0.25, 0.5988, 0.25, 0.5988, 0.5, 0.5988, 0.5, 0.5988, 0.25, 0.5988, 0.25, 0.5988, 0.5, 0.5988, 0.5, 0.5988, 0.25, 0.5988, 0.2501, 0.5988, 0.4999, 0.4046, 0.0, 0.4046, 0.25, 0.4037, 0.25, 0.4037, 0.0001158, 0.4037, 0.0001158, 0.4037, 0.25, 0.4029, 0.25, 0.4029, 0.0004553, 0.4029, 0.0004553, 0.4029, 0.25, 0.4012, 0.25, 0.4012, 0.0009953, 0.4012, 0.0009953, 0.4012, 0.25, 0.4012, 0.25, 0.4012, 2.02e-05, 0.4012, 2.02e-05, 0.4012, 0.25, 0.4012, 0.25, 0.4012, 5.329e-05, 0.4012, 5.329e-05, 0.4012, 0.25, 0.4012, 0.2499, 0.4012, 0.0001056, 0.3909, 0.25, 0.3909, 0.0, 0.3918, 0.0001158, 0.3918, 0.25, 0.3918, 0.25, 0.3918, 0.0001158, 0.3926, 0.0004553, 0.3926, 0.25, 0.3926, 0.25, 0.3926, 0.0004553, 0.3943, 0.0009953, 0.3943, 0.25, 0.3943, 0.25, 0.3943, 0.0009953, 0.3943, 2.02e-05, 0.3943, 0.25, 0.3943, 0.25, 0.3943, 2.02e-05, 0.3943, 5.329e-05, 0.3943, 0.25, 0.3943, 0.25, 0.3943, 5.329e-05, 0.3943, 0.0001056, 0.3943, 0.2499, 0.4273, 0.0, 0.4273, 0.25, 0.4264, 0.25, 0.4264, 0.0001158, 0.4264, 0.0001158, 0.4264, 0.25, 0.4256, 0.25, 0.4256, 0.0004553, 0.4256, 0.0004553, 0.4256, 0.25, 0.4239, 0.25, 0.4239, 0.0009953, 0.4239, 0.0009953, 0.4239, 0.25, 0.4239, 0.25, 0.4239, 2.02e-05, 0.4239, 2.02e-05, 0.4239, 0.25, 0.4239, 0.25, 0.4239, 5.329e-05, 0.4239, 5.329e-05, 0.4239, 0.25, 0.4239, 0.2499, 0.4239, 0.0001056, 0.4136, 0.25, 0.4136, 0.0, 0.4145, 0.0001158, 0.4145, 0.25, 0.4145, 0.25, 0.4145, 0.0001158, 0.4153, 0.0004553, 0.4153, 0.25, 0.4153, 0.25, 0.4153, 0.0004553, 0.417, 0.0009953, 0.417, 0.25, 0.417, 0.25, 0.417, 0.0009953, 0.417, 2.02e-05, 0.417, 0.25, 0.417, 0.25, 0.417, 2.02e-05, 0.417, 5.329e-05, 0.417, 0.25, 0.417, 0.25, 0.417, 5.329e-05, 0.417, 0.0001056, 0.417, 0.2499, 0.45, 0.0, 0.45, 0.25, 0.4491, 0.25, 0.4491, 0.0001158, 0.4491, 0.0001158, 0.4491, 0.25, 0.4483, 0.25, 0.4483, 0.0004553, 0.4483, 0.0004553, 0.4483, 0.25, 0.4466, 0.25, 0.4466, 0.0009953, 0.4466, 0.0009953, 0.4466, 0.25, 0.4466, 0.25, 0.4466, 2.02e-05, 0.4466, 2.02e-05, 0.4466, 0.25, 0.4466, 0.25, 0.4466, 5.329e-05, 0.4466, 5.329e-05, 0.4466, 0.25, 0.4466, 0.2499, 0.4466, 0.0001056, 0.4363, 0.25, 0.4363, 0.0, 0.4372, 0.0001158, 0.4372, 0.25, 0.4372, 0.25, 0.4372, 0.0001158, 0.438, 0.0004553, 0.438, 0.25, 0.438, 0.25, 0.438, 0.0004553, 0.4397, 0.0009953, 0.4397, 0.25, 0.4397, 0.25, 0.4397, 0.0009953, 0.4397, 2.02e-05, 0.4397, 0.25, 0.4397, 0.25, 0.4397, 2.02e-05, 0.4397, 5.329e-05, 0.4397, 0.25, 0.4397, 0.25, 0.4397, 5.329e-05, 0.4397, 0.0001056, 0.4397, 0.2499, 0.4727, 0.0, 0.4727, 0.25, 0.4719, 0.25, 0.4719, 0.0001158, 0.4719, 0.0001158, 0.4719, 0.25, 0.471, 0.25, 0.471, 0.0004553, 0.471, 0.0004553, 0.471, 0.25, 0.4693, 0.25, 0.4693, 0.0009953, 0.4693, 0.0009953, 0.4693, 0.25, 0.4693, 0.25, 0.4693, 2.02e-05, 0.4693, 2.02e-05, 0.4693, 0.25, 0.4693, 0.25, 0.4693, 5.329e-05, 0.4693, 5.329e-05, 0.4693, 0.25, 0.4693, 0.2499, 0.4693, 0.0001056, 0.4591, 0.25, 0.4591, 0.0, 0.46, 0.0001158, 0.46, 0.25, 0.46, 0.25, 0.46, 0.0001158, 0.4608, 0.0004553, 0.4608, 0.25, 0.4608, 0.25, 0.4608, 0.0004553, 0.4625, 0.0009953, 0.4625, 0.25, 0.4625, 0.25, 0.4625, 0.0009953, 0.4625, 2.02e-05, 0.4625, 0.25, 0.4625, 0.25, 0.4625, 2.02e-05, 0.4625, 5.329e-05, 0.4625, 0.25, 0.4625, 0.25, 0.4625, 5.329e-05, 0.4625, 0.0001056, 0.4625, 0.2499, 0.4955, 0.0, 0.4955, 0.25, 0.4946, 0.25, 0.4946, 0.0001158, 0.4946, 0.0001158, 0.4946, 0.25, 0.4938, 0.25, 0.4938, 0.0004553, 0.4938, 0.0004553, 0.4938, 0.25, 0.4921, 0.25, 0.4921, 0.0009953, 0.4921, 0.0009953, 0.4921, 0.25, 0.4921, 0.25, 0.4921, 2.02e-05, 0.4921, 2.02e-05, 0.4921, 0.25, 0.4921, 0.25, 0.4921, 5.329e-05, 0.4921, 5.329e-05, 0.4921, 0.25, 0.4921, 0.2499, 0.4921, 0.0001056, 0.5182, 0.0, 0.5182, 0.25, 0.5173, 0.25, 0.5173, 0.0001158, 0.5173, 0.0001158, 0.5173, 0.25, 0.5165, 0.25, 0.5165, 0.0004553, 0.5165, 0.0004553, 0.5165, 0.25, 0.5148, 0.25, 0.5148, 0.0009953, 0.5148, 0.0009953, 0.5148, 0.25, 0.5148, 0.25, 0.5148, 2.02e-05, 0.5148, 2.02e-05, 0.5148, 0.25, 0.5148, 0.25, 0.5148, 5.329e-05, 0.5148, 5.329e-05, 0.5148, 0.25, 0.5148, 0.2499, 0.5148, 0.0001056, 0.5045, 0.25, 0.5045, 0.0, 0.5054, 0.0001158, 0.5054, 0.25, 0.5054, 0.25, 0.5054, 0.0001158, 0.5062, 0.0004553, 0.5062, 0.25, 0.5062, 0.25, 0.5062, 0.0004553, 0.5079, 0.0009953, 0.5079, 0.25, 0.5079, 0.25, 0.5079, 0.0009953, 0.5079, 2.02e-05, 0.5079, 0.25, 0.5079, 0.25, 0.5079, 2.02e-05, 0.5079, 5.329e-05, 0.5079, 0.25, 0.5079, 0.25, 0.5079, 5.329e-05, 0.5079, 0.0001056, 0.5079, 0.2499, 0.5409, 0.0, 0.5409, 0.25, 0.54, 0.25, 0.54, 0.0001158, 0.54, 0.0001158, 0.54, 0.25, 0.5392, 0.25, 0.5392, 0.0004553, 0.5392, 0.0004553, 0.5392, 0.25, 0.5375, 0.25, 0.5375, 0.0009953, 0.5375, 0.0009953, 0.5375, 0.25, 0.5375, 0.25, 0.5375, 2.02e-05, 0.5375, 2.02e-05, 0.5375, 0.25, 0.5375, 0.25, 0.5375, 5.329e-05, 0.5375, 5.329e-05, 0.5375, 0.25, 0.5375, 0.2499, 0.5375, 0.0001056, 0.5273, 0.25, 0.5273, 0.0, 0.5281, 0.0001158, 0.5281, 0.25, 0.5281, 0.25, 0.5281, 0.0001158, 0.529, 0.0004553, 0.529, 0.25, 0.529, 0.25, 0.529, 0.0004553, 0.5307, 0.0009953, 0.5307, 0.25, 0.5307, 0.25, 0.5307, 0.0009953, 0.5307, 2.02e-05, 0.5307, 0.25, 0.5307, 0.25, 0.5307, 2.02e-05, 0.5307, 5.329e-05, 0.5307, 0.25, 0.5307, 0.25, 0.5307, 5.329e-05, 0.5307, 0.0001056, 0.5307, 0.2499, 0.5637, 0.0, 0.5637, 0.25, 0.5628, 0.25, 0.5628, 0.0001158, 0.5628, 0.0001158, 0.5628, 0.25, 0.562, 0.25, 0.562, 0.0004553, 0.562, 0.0004553, 0.562, 0.25, 0.5603, 0.25, 0.5603, 0.0009953, 0.5603, 0.0009953, 0.5603, 0.25, 0.5603, 0.25, 0.5603, 2.02e-05, 0.5603, 2.02e-05, 0.5603, 0.25, 0.5603, 0.25, 0.5603, 5.329e-05, 0.5603, 5.329e-05, 0.5603, 0.25, 0.5603, 0.2499, 0.5603, 0.0001056, 0.55, 0.25, 0.55, 0.0, 0.5509, 0.0001158, 0.5509, 0.25, 0.5509, 0.25, 0.5509, 0.0001158, 0.5517, 0.0004553, 0.5517, 0.25, 0.5517, 0.25, 0.5517, 0.0004553, 0.5534, 0.0009953, 0.5534, 0.25, 0.5534, 0.25, 0.5534, 0.0009953, 0.5534, 2.02e-05, 0.5534, 0.25, 0.5534, 0.25, 0.5534, 2.02e-05, 0.5534, 5.329e-05, 0.5534, 0.25, 0.5534, 0.25, 0.5534, 5.329e-05, 0.5534, 0.0001056, 0.5534, 0.2499, 0.5864, 0.0, 0.5864, 0.25, 0.5855, 0.25, 0.5855, 0.0001158, 0.5855, 0.0001158, 0.5855, 0.25, 0.5847, 0.25, 0.5847, 0.0004553, 0.5847, 0.0004553, 0.5847, 0.25, 0.583, 0.25, 0.583, 0.0009953, 0.583, 0.0009953, 0.583, 0.25, 0.583, 0.25, 0.583, 2.02e-05, 0.583, 2.02e-05, 0.583, 0.25, 0.583, 0.25, 0.583, 5.329e-05, 0.583, 5.329e-05, 0.583, 0.25, 0.583, 0.2499, 0.583, 0.0001056, 0.5727, 0.25, 0.5727, 0.0, 0.5736, 0.0001158, 0.5736, 0.25, 0.5736, 0.25, 0.5736, 0.0001158, 0.5744, 0.0004553, 0.5744, 0.25, 0.5744, 0.25, 0.5744, 0.0004553, 0.5761, 0.0009953, 0.5761, 0.25, 0.5761, 0.25, 0.5761, 0.0009953, 0.5761, 2.02e-05, 0.5761, 0.25, 0.5761, 0.25, 0.5761, 2.02e-05, 0.5761, 5.329e-05, 0.5761, 0.25, 0.5761, 0.25, 0.5761, 5.329e-05, 0.5761, 0.0001056, 0.5761, 0.2499, 0.6091, 0.0, 0.6091, 0.25, 0.6082, 0.25, 0.6082, 0.0001158, 0.6082, 0.0001158, 0.6082, 0.25, 0.6074, 0.25, 0.6074, 0.0004553, 0.6074, 0.0004553, 0.6074, 0.25, 0.6057, 0.25, 0.6057, 0.0009953, 0.6057, 0.0009953, 0.6057, 0.25, 0.6057, 0.25, 0.6057, 2.02e-05, 0.6057, 2.02e-05, 0.6057, 0.25, 0.6057, 0.25, 0.6057, 5.329e-05, 0.6057, 5.329e-05, 0.6057, 0.25, 0.6057, 0.2499, 0.6057, 0.0001056, 0.5954, 0.25, 0.5954, 0.0, 0.5963, 0.0001158, 0.5963, 0.25, 0.5963, 0.25, 0.5963, 0.0001158, 0.5971, 0.0004553, 0.5971, 0.25, 0.5971, 0.25, 0.5971, 0.0004553, 0.5988, 0.0009953, 0.5988, 0.25, 0.5988, 0.25, 0.5988, 0.0009953, 0.5988, 2.02e-05, 0.5988, 0.25, 0.5988, 0.25, 0.5988, 2.02e-05, 0.5988, 5.329e-05, 0.5988, 0.25, 0.5988, 0.25, 0.5988, 5.329e-05, 0.5988, 0.0001056, 0.5988, 0.2499, 0.3784, 0.0, 0.3909, 0.0, 0.3909, 0.25, 0.3784, 0.25])
me_cube_018.materials.append(mat_material_063)
me_cube_018.update()
me_plane_001 = bpy.data.meshes.new('Plane.001')
me_plane_001.from_pydata([(-0.5049, -0.6279, 0.1076), (-0.5049, 0.6279, 0.1076), (-0.2975, -0.143, 0.08457), (-0.2886, -0.2779, 0.08457), (-0.1818, -0.1943, 0.08457), (-0.07419, 0.2186, 0.1028), (-0.1867, -0.06566, 0.08457), (-0.009017, 0.1602, 0.09541), (0.1479, 0.202, 0.09541), (0.1781, 0.2818, 0.1028), (-0.3263, -0.1292, 0.09961), (0.06809, 0.1808, 0.08122), (0.4103, -0.6279, 0.1076), (-0.003458, 0.2363, 0.08122), (-0.3129, -0.3322, 0.09961), (0.1047, 0.2634, 0.08122), (-0.1534, -0.2074, 0.09961), (0.08242, -0.3355, 0.07584), (-0.1608, -0.01365, 0.09961), (0.1093, -0.2636, 0.07584), (0.1313, -0.3947, 0.07584), (0.207, -0.382, 0.07584), (0.4103, 0.6279, 0.1076), (0.2338, -0.3101, 0.07584), (0.185, -0.2509, 0.07584), (0.02948, -0.3444, 0.09893), (0.07513, -0.2222, 0.09893), (0.1125, -0.445, 0.09893), (0.2411, -0.4234, 0.09893), (0.2868, -0.3012, 0.09893), (-0.5049, -0.6279, 0.06758), (-0.5049, 0.6279, 0.06758), (0.2038, -0.2006, 0.09893), (0.1581, -0.3228, 0.07584), (0.4071, -0.6279, 0.06758), (0.4071, 0.6279, 0.06758), (-0.1534, -0.2074, 0.1076), (-0.3129, -0.3322, 0.1076), (-0.3263, -0.1292, 0.1076), (-0.1608, -0.01365, 0.1076), (0.02963, -0.344, 0.1076), (0.1554, -0.4378, 0.1076), (0.2038, -0.2006, 0.1076), (0.2868, -0.3012, 0.1076), (0.07513, -0.2222, 0.1076), (0.2411, -0.4234, 0.1076), (0.02948, -0.3444, 0.1076), (0.1125, -0.445, 0.1076), (-0.07419, 0.2186, 0.1076), (0.007861, 0.4041, 0.1076), (-0.004284, 0.3806, 0.1076), (0.01129, 0.405, 0.1076), (0.03402, 0.3902, 0.1076), (-0.009017, 0.1602, 0.1076), (-0.005121, 0.1613, 0.1076), (0.06809, 0.1808, 0.1076), (0.1781, 0.2818, 0.1076), (0.1479, 0.202, 0.1076)], [], [(45, 41, 12, 22, 1, 0, 37, 38, 39, 53, 48, 50, 49, 51, 52, 56, 57, 55, 54, 44, 42, 43), (53, 39, 36, 40, 44, 54), (46, 40, 36, 37, 0, 12, 41, 47), (30, 31, 35, 34), (0, 1, 31, 30), (12, 0, 30, 34), (1, 22, 35, 31), (3, 4, 6, 2), (16, 14, 37, 36), (18, 16, 36, 39), (37, 14, 10, 38), (38, 10, 18, 39), (3, 2, 10, 14), (4, 3, 14, 16), (6, 4, 16, 18), (2, 6, 18, 10), (17, 20, 33, 19), (17, 19, 26, 25), (20, 17, 25, 27), (21, 20, 27, 28), (23, 21, 28, 29), (24, 23, 29, 32), (19, 24, 32, 26), (19, 33, 24), (24, 33, 21, 23), (33, 20, 21), (32, 29, 43, 42), (45, 28, 27, 47, 41), (40, 46, 25, 26, 44), (44, 26, 32, 42), (29, 28, 45, 43), (47, 27, 25, 46), (8, 15, 11), (50, 5, 13, 49), (49, 13, 15, 51), (15, 9, 52, 51), (7, 13, 5), (15, 8, 9), (11, 15, 13), (13, 7, 11), (8, 11, 55, 57), (11, 7, 53, 54, 55), (7, 5, 48, 53), (52, 9, 56), (9, 8, 57, 56), (48, 5, 50), (35, 22, 12, 34)])
me_plane_001.polygons.foreach_set('material_index', [0, 0, 0, 0, 0, 0, 0, 1, 0, 0, 0, 0, 1, 1, 1, 1, 1, 1, 1, 1, 1, 1, 1, 1, 1, 1, 144, 144, 144, 144, 144, 144, 1, 1, 1, 1, 1, 1, 1, 1, 0, 0, 0, 0, 0, 0, 0])
_uv = me_plane_001.uv_layers.new(name='UVMap')
_uv.uv.foreach_set('vector', [0.3738, 0.1628, 0.3308, 0.1514, 0.4585, 0.0, 0.4585, 1.0, 0.0, 1.0, 0.0, 0.0, 0.09619, 0.2354, 0.08946, 0.3971, 0.1724, 0.4891, 0.2484, 0.6276, 0.2158, 0.6741, 0.2508, 0.8031, 0.2569, 0.8218, 0.2586, 0.8225, 0.27, 0.8107, 0.3422, 0.7244, 0.3271, 0.6608, 0.2871, 0.6439, 0.2504, 0.6284, 0.2906, 0.3231, 0.3551, 0.3403, 0.3967, 0.2601, 0.2484, 0.6276, 0.1724, 0.4891, 0.1761, 0.3348, 0.2678, 0.2261, 0.2906, 0.3231, 0.2504, 0.6284, 0.2677, 0.2258, 0.2678, 0.2261, 0.1761, 0.3348, 0.09619, 0.2354, 0.0, 0.0, 0.4585, 0.0, 0.3308, 0.1514, 0.3093, 0.1456, 0.0, 0.0, 0.0, 1.0, 0.4585, 1.0, 0.4585, 0.0, 0.0, 0.0, 0.0, 1.0, 0.0, 1.0, 0.0, 0.0, 0.4585, 0.0, 0.0, 0.0, 0.0, 0.0, 0.4585, 0.0, 0.0, 1.0, 0.4585, 1.0, 0.4585, 1.0, 0.0, 1.0, 0.1658, 0.1666, 0.833, 0.1718, 0.8355, 0.8305, 0.1633, 0.8356, 1.0, 0.0, 0.0, 0.0, 0.0, 0.0, 1.0, 0.0, 1.0, 1.0, 1.0, 0.0, 1.0, 0.0, 1.0, 1.0, 0.0, 0.0, 0.0, 0.0, 0.0, 1.0, 0.0, 1.0, 0.0, 1.0, 0.0, 1.0, 1.0, 1.0, 1.0, 1.0, 0.1658, 0.1666, 0.1633, 0.8356, 0.0, 1.0, 0.0, 0.0, 0.833, 0.1718, 0.1658, 0.1666, 0.0, 0.0, 1.0, 0.0, 0.8355, 0.8305, 0.833, 0.1718, 1.0, 0.0, 1.0, 1.0, 0.1633, 0.8356, 0.8355, 0.8305, 1.0, 1.0, 0.0, 1.0, 0.0, 0.0, 0.0, 0.0, 0.0, 0.0, 0.0, 0.0, 0.0, 0.0, 0.0, 0.0, 0.0, 0.0, 0.0, 0.0, 0.0, 0.0, 0.0, 0.0, 0.0, 0.0, 0.0, 0.0, 0.0, 0.0, 0.0, 0.0, 0.0, 0.0, 0.0, 0.0, 0.0, 0.0, 0.0, 0.0, 0.0, 0.0, 0.0, 0.0, 0.0, 0.0, 0.0, 0.0, 0.0, 0.0, 0.0, 0.0, 0.0, 0.0, 0.0, 0.0, 0.0, 0.0, 0.0, 0.0, 0.0, 0.0, 0.0, 0.0, 0.0, 0.0, 0.0, 0.0, 0.0, 0.0, 0.0, 0.0, 0.0, 0.0, 0.0, 0.0, 0.0, 0.0, 0.0, 0.0, 0.0, 0.0, 0.0, 0.0, 0.0, 0.0, 0.0, 0.0, 0.0, 0.0, 0.0, 0.0, 0.0, 0.0, 0.0, 0.0, 0.0, 0.0, 0.0, 0.0, 0.0, 0.0, 0.0, 0.0, 0.0, 0.0, 0.0, 0.0, 0.0, 0.0, 0.0, 0.0, 0.0, 0.0, 0.0, 0.0, 0.0, 0.0, 0.0, 0.0, 0.0, 0.0, 0.0, 0.0, 0.0, 0.0, 0.0, 0.0, 0.0, 0.0, 0.0, 0.0, 1.0, 0.8787, 0.7089, 0.7089, 1.0, 0.4319, 0.0, 0.8482, 0.0, 0.0, 0.2804, 0.2804, 0.008893, 0.9772, 0.008893, 0.9772, 0.2804, 0.2804, 0.7089, 0.7089, 0.02249, 0.9908, 0.7089, 0.7089, 1.0, 1.0, 0.1518, 1.0, 0.02249, 0.9908, 1.0, 0.0, 0.2804, 0.2804, 0.0, 0.0, 0.7089, 0.7089, 1.0, 0.8787, 1.0, 1.0, 1.0, 0.4319, 0.7089, 0.7089, 0.2804, 0.2804, 0.2804, 0.2804, 1.0, 0.0, 1.0, 0.4319, 1.0, 0.8787, 1.0, 0.4319, 1.0, 0.4319, 1.0, 0.8787, 1.0, 0.4319, 1.0, 0.0, 1.0, 0.0, 1.0, 0.02182, 1.0, 0.4319, 1.0, 0.0, 0.0, 0.0, 0.0, 0.0, 1.0, 0.0, 0.1518, 1.0, 1.0, 1.0, 1.0, 1.0, 1.0, 1.0, 1.0, 0.8787, 1.0, 0.8787, 1.0, 1.0, 0.0, 0.0, 0.0, 0.0, 0.0, 0.8482, 0.4585, 1.0, 0.4585, 1.0, 0.4585, 0.0, 0.4585, 0.0])
me_plane_001.materials.append(mat_material_060)
me_plane_001.materials.append(mat_material_061)
me_plane_001.update()

# ---- objects
ob_special_book_001 = bpy.data.objects.new('Special book.001', me_plane_035)
ob_sb_lock = bpy.data.objects.new('SB lock', me_plane_036)
ob_pages_002 = bpy.data.objects.new('Pages.002', me_cube_018)
ob_bookcover = bpy.data.objects.new('BookCover', me_plane_001)

# ---- transforms, parenting, visibility, modifiers, constraints
ob_special_book_001.location = (0.0, 0.0, 0.0)
ob_special_book_001.rotation_euler = (-1.571, -2.22e-16, 2.22e-16)
ob_special_book_001.scale = (0.1648, 0.1648, 0.1648)
ob_sb_lock.parent = ob_special_book_001
ob_sb_lock.matrix_parent_inverse = Matrix(((-6.069, -1.978e-06, 1.348e-15, 16.21), (-8.779e-14, 2.653e-07, -6.069, 8.173), (1.978e-06, -6.069, -2.653e-07, 1.69), (0.0, 0.0, 0.0, 1.0)))
ob_sb_lock.location = (2.756, 0.2789, 1.355)
ob_sb_lock.rotation_euler = (-1.571, 1574.0, -2.22e-16)
ob_sb_lock.scale = (0.1648, 0.1648, 0.1648)
ob_pages_002.parent = ob_special_book_001
ob_pages_002.matrix_parent_inverse = Matrix(((2.847, -0.0, 0.0, 7.924), (-0.0, 2.847, -0.0, -19.51), (0.0, -0.0, 2.847, 0.6651), (-0.0, 0.0, -0.0, 1.0)))
ob_pages_002.location = (-2.787, 6.854, -0.2341)
ob_pages_002.rotation_euler = (0.0, 0.0, -3.142)
ob_pages_002.scale = (-0.1631, -0.2099, -0.02456)
ob_bookcover.location = (0.0, 0.0, 0.0)
ob_bookcover.rotation_euler = (-1.571, -2.22e-16, 2.22e-16)
ob_bookcover.scale = (0.1648, 0.1648, 0.1648)

# ---- collection membership
col_collection.objects.link(ob_special_book_001)
col_collection.objects.link(ob_sb_lock)
col_collection.objects.link(ob_pages_002)
col_collection.objects.link(ob_bookcover)

# ---- scene / render settings (as saved in the file)
scene.frame_start = 1; scene.frame_end = 250; scene.frame_set(1)
scene.render.engine = 'BLENDER_EEVEE_NEXT'
scene.cycles.sampling_pattern = 'TABULATED_SOBOL'
scene.eevee.ray_tracing_options.trace_max_roughness = 0.0
bpy.context.view_layer.update()

# ---- added for rendering (the .blend has no active camera and no usable light): camera, sun
cam_auto = bpy.data.cameras.new('AutoCamera')
cam_auto.lens = 50.0
cam_auto.sensor_width = 36.0
cam_auto.clip_end = 1000.0
ob_auto_camera = bpy.data.objects.new('AutoCamera', cam_auto)
scene.collection.objects.link(ob_auto_camera)
ob_auto_camera.location = (0.246764, -0.29843, 0.198973)
ob_auto_camera.rotation_euler = (1.09748, -7.21219e-08, 0.694738)
scene.camera = ob_auto_camera
light_auto_sun = bpy.data.lights.new('AutoSun', 'SUN')
light_auto_sun.energy = 3.0
light_auto_sun.angle = 0.0523599
ob_auto_sun = bpy.data.objects.new('AutoSun', light_auto_sun)
scene.collection.objects.link(ob_auto_sun)
ob_auto_sun.rotation_euler = (0.872665, 0.174533, 0.523599)
bpy.context.view_layer.update()
